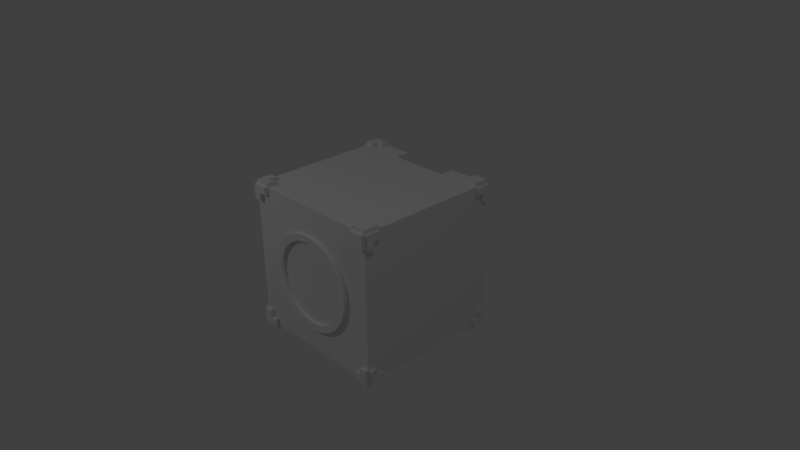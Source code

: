 # Source: caixaGuitarra.blend  (saved by Blender 2.68.0; exported with 4.5.12 LTS)
import bpy
from mathutils import Matrix  # noqa: F401  (used for matrix-valued properties, if any)

bpy.ops.wm.read_factory_settings(use_empty=True)
scene = bpy.context.scene
scene.name = 'Scene'

# ---- collections
col_collection_1 = bpy.data.collections.new('Collection 1'); scene.collection.children.link(col_collection_1)

# ---- materials (node trees are filled in below, after node groups)
mat_caixa = bpy.data.materials.new('caixa')
mat_caixa.alpha_threshold = 0.0
mat_caixa.use_transparent_shadow = False
mat_caixa.preview_render_type = 'CUBE'
mat_caixa.roughness = 0.5
mat_caixa.specular_intensity = 1.0
mat_caixa.line_color = (0.0, 0.0, 0.0, 1.0)

# ---- material node trees

# ---- world
world_world = bpy.data.worlds.new('World'); scene.world = world_world
world_world.color = (0.05088, 0.05088, 0.05088)
world_world.use_sun_shadow = False
world_world.sun_shadow_jitter_overblur = 0.0
world_world.cycles.sampling_method = 'MANUAL'
world_world.cycles.sample_map_resolution = 256

# ---- cameras
cam_camera = bpy.data.cameras.new('Camera')
cam_camera.clip_end = 100.0
cam_camera.lens = 35.0
cam_camera.sensor_width = 32.0
cam_camera.sensor_height = 18.0
cam_camera.ortho_scale = 7.314
cam_camera.dof.focus_distance = 0.0
cam_camera.dof.aperture_fstop = 128.0

# ---- lights
light_point = bpy.data.lights.new('Point', 'POINT')
light_point.transmission_factor = 0.0
light_point.energy = 100.0
light_point.shadow_buffer_clip_start = 0.5
light_point.shadow_soft_size = 0.1
light_point.shadow_maximum_resolution = 0.006
light_point.use_absolute_resolution = True
light_point.cycles.use_multiple_importance_sampling = False
light_lamp = bpy.data.lights.new('Lamp', 'POINT')
light_lamp.transmission_factor = 0.0
light_lamp.cutoff_distance = 30.0
light_lamp.energy = 100.0
light_lamp.shadow_buffer_clip_start = 1.001
light_lamp.shadow_soft_size = 0.1
light_lamp.shadow_maximum_resolution = 0.006
light_lamp.use_absolute_resolution = True
light_lamp.cycles.use_multiple_importance_sampling = False

# ---- meshes
me_cube = bpy.data.meshes.new('Cube')
me_cube.from_pydata([(0.8965, 1.054, 0.9016), (0.9963, 1.054, 0.9016), (-1.004, 1.054, 0.9016), (0.9963, -1.0, -1.0), (-1.004, -1.0, 1.0), (-1.004, 1.0, 1.0), (0.9963, 1.0, 1.0), (0.9963, -1.0, 1.0), (-0.3995, 1.0, 1.0), (-0.3995, 1.0, -1.0), (-0.3995, -1.0, 1.0), (-0.3995, -1.0, -1.0), (0.4142, 1.0, 1.0), (0.4142, -1.0, -1.0), (0.4142, 1.0, -1.0), (0.4142, -1.0, 1.0), (-1.004, 1.0, 0.4015), (-1.004, -1.0, 0.4015), (0.9963, 1.0, 0.4015), (0.9963, -1.0, 0.4015), (-0.3995, 1.0, 0.4015), (-0.3995, -1.0, 0.4015), (0.4142, 1.0, 0.4015), (0.4142, -1.0, 0.4015), (-1.004, 1.0, -0.4081), (0.9963, 1.0, -0.4081), (0.9963, -1.0, -0.4081), (-0.3995, 1.0, -0.4081), (-0.3995, -1.0, -0.4081), (0.4142, 1.0, -0.4081), (0.4142, -1.0, -0.4081), (-1.004, -1.0, -0.4081), (0.008659, -0.9796, 0.6359), (0.008659, -1.053, 0.6364), (0.1348, -0.9796, 0.6235), (0.1348, -1.053, 0.624), (0.256, -0.9796, 0.5867), (0.256, -1.053, 0.5872), (0.3678, -0.9796, 0.527), (0.3678, -1.053, 0.5274), (0.4658, -0.9796, 0.4466), (0.4658, -1.053, 0.447), (0.5461, -0.9796, 0.3486), (0.5461, -1.053, 0.3491), (0.6059, -0.9797, 0.2369), (0.6059, -1.053, 0.2373), (0.6427, -0.9797, 0.1156), (0.6427, -1.053, 0.1161), (0.6551, -0.9797, -0.0105), (0.6551, -1.053, -0.01005), (0.6427, -0.9797, -0.1366), (0.6427, -1.053, -0.1362), (0.6059, -0.9797, -0.2579), (0.6059, -1.053, -0.2574), (0.5461, -0.9797, -0.3696), (0.5461, -1.053, -0.3692), (0.4658, -0.9797, -0.4676), (0.4658, -1.053, -0.4671), (0.3678, -0.9797, -0.548), (0.3678, -1.053, -0.5475), (0.256, -0.9798, -0.6077), (0.256, -1.053, -0.6073), (0.1348, -0.9798, -0.6445), (0.1348, -1.053, -0.6441), (0.008659, -0.9798, -0.6569), (0.008659, -1.053, -0.6565), (-0.1175, -0.9798, -0.6445), (-0.1175, -1.053, -0.6441), (-0.2387, -0.9798, -0.6077), (-0.2387, -1.053, -0.6073), (-0.3505, -0.9797, -0.548), (-0.3505, -1.053, -0.5475), (-0.4484, -0.9797, -0.4676), (-0.4484, -1.053, -0.4671), (-0.5288, -0.9797, -0.3696), (-0.5288, -1.053, -0.3692), (-0.5886, -0.9797, -0.2579), (-0.5886, -1.053, -0.2574), (-0.6253, -0.9797, -0.1366), (-0.6253, -1.053, -0.1362), (-0.6378, -0.9797, -0.0105), (-0.6378, -1.053, -0.01005), (-0.6253, -0.9797, 0.1156), (-0.6253, -1.053, 0.1161), (-0.5886, -0.9797, 0.2369), (-0.5886, -1.053, 0.2373), (-0.5288, -0.9796, 0.3486), (-0.5288, -1.053, 0.3491), (-0.4484, -0.9796, 0.4466), (-0.4484, -1.053, 0.447), (-0.3505, -0.9796, 0.527), (-0.3505, -1.053, 0.5274), (-0.2387, -0.9796, 0.5867), (-0.2387, -1.053, 0.5872), (-0.1175, -0.9796, 0.6235), (-0.1175, -1.053, 0.624), (0.008659, -0.9849, 0.5438), (0.008659, -1.048, 0.5442), (0.1168, -0.9849, 0.5331), (0.1168, -1.048, 0.5335), (0.2208, -0.9849, 0.5016), (0.2208, -1.048, 0.502), (0.3166, -0.9849, 0.4504), (0.3166, -1.048, 0.4508), (0.4006, -0.9849, 0.3814), (0.4006, -1.048, 0.3818), (0.4695, -0.9849, 0.2975), (0.4695, -1.048, 0.2978), (0.5207, -0.9849, 0.2016), (0.5207, -1.048, 0.202), (0.5523, -0.9849, 0.09766), (0.5523, -1.048, 0.09805), (0.5629, -0.9849, -0.01047), (0.5629, -1.048, -0.01008), (0.5523, -0.9849, -0.1186), (0.5523, -1.048, -0.1182), (0.5207, -0.985, -0.2226), (0.5207, -1.048, -0.2222), (0.4695, -0.985, -0.3184), (0.4695, -1.048, -0.318), (0.4006, -0.985, -0.4024), (0.4006, -1.048, -0.402), (0.3166, -0.985, -0.4713), (0.3166, -1.048, -0.4709), (0.2208, -0.985, -0.5225), (0.2208, -1.048, -0.5221), (0.1168, -0.985, -0.5541), (0.1168, -1.048, -0.5537), (0.008659, -0.985, -0.5647), (0.008659, -1.048, -0.5643), (-0.09947, -0.985, -0.5541), (-0.09947, -1.048, -0.5537), (-0.2034, -0.985, -0.5225), (-0.2034, -1.048, -0.5221), (-0.2993, -0.985, -0.4713), (-0.2993, -1.048, -0.4709), (-0.3833, -0.985, -0.4024), (-0.3833, -1.048, -0.402), (-0.4522, -0.985, -0.3184), (-0.4522, -1.048, -0.318), (-0.5034, -0.985, -0.2226), (-0.5034, -1.048, -0.2222), (-0.5349, -0.9849, -0.1186), (-0.5349, -1.048, -0.1182), (-0.5456, -0.9849, -0.01047), (-0.5456, -1.048, -0.01008), (-0.5349, -0.9849, 0.09766), (-0.5349, -1.048, 0.09805), (-0.5034, -0.9849, 0.2016), (-0.5034, -1.048, 0.202), (-0.4522, -0.9849, 0.2975), (-0.4522, -1.048, 0.2978), (-0.3833, -0.9849, 0.3814), (-0.3833, -1.048, 0.3818), (-0.2993, -0.9849, 0.4504), (-0.2993, -1.048, 0.4508), (-0.2034, -0.9849, 0.5016), (-0.2034, -1.048, 0.502), (-0.09947, -0.9849, 0.5331), (-0.09947, -1.048, 0.5335), (0.8965, 1.0, 1.0), (0.8965, -1.0, -1.0), (0.8009, 1.054, 1.0), (0.8965, -1.0, 1.0), (0.8965, 1.0, 0.4015), (0.8965, -1.0, 0.4015), (0.8965, 1.0, -0.4081), (0.8965, -1.0, -0.4081), (0.8009, 1.0, 0.4015), (0.8009, 1.0, -0.4081), (0.8009, 1.0, 1.0), (0.8009, -1.0, -1.0), (0.8965, 1.054, 1.0), (0.8009, -1.0, 1.0), (0.8009, -1.0, 0.4015), (0.8009, -1.0, -0.4081), (-1.004, -1.0, 0.9016), (-1.004, 1.0, 0.9016), (0.9963, 1.0, 0.9016), (0.9963, -1.0, 0.9016), (-0.3995, 1.0, 0.9016), (-0.3995, -1.0, 0.9016), (0.4142, 1.0, 0.9016), (0.4142, -1.0, 0.9016), (0.8965, 1.0, 0.9016), (0.8965, -1.0, 0.9016), (0.8009, -1.0, 0.9016), (0.8009, 1.0, 0.9016), (0.8965, 1.0, 0.7991), (0.8965, -1.0, 0.7991), (0.8009, -1.0, 0.7991), (0.8009, 1.0, 0.7991), (-1.004, -1.0, 0.7991), (-1.004, 1.0, 0.7991), (0.9963, 1.0, 0.7991), (0.9963, -1.0, 0.7991), (-0.3995, 1.0, 0.7991), (-0.3995, -1.0, 0.7991), (0.4142, 1.0, 0.7991), (0.4142, -1.0, 0.7991), (-1.004, 1.0, -0.9), (0.9963, 1.0, -0.9), (0.9963, -1.0, -0.9), (-0.3995, 1.0, -0.9), (-0.3995, -1.0, -0.9), (0.4142, 1.0, -0.9), (0.4142, -1.0, -0.9), (-1.004, -1.0, -0.9), (0.8965, 1.0, -0.9), (0.8965, -1.0, -0.9), (0.8009, -1.0, -0.9), (0.8009, 1.0, -0.9), (-1.004, 1.0, -0.7999), (0.9963, 1.0, -0.7999), (0.9963, -1.0, -0.7999), (-0.3995, 1.0, -0.7999), (-0.3995, -1.0, -0.7999), (0.4142, 1.0, -0.7999), (0.4142, -1.0, -0.7999), (-1.004, -1.0, -0.7999), (0.8965, 1.0, -0.7999), (0.8965, -1.0, -0.7999), (0.8009, -1.0, -0.7999), (0.8009, 1.0, -0.7999), (-0.9021, 1.0, -1.0), (-0.9021, -1.0, 1.0), (-0.9021, 1.0, 1.0), (0.9963, 1.054, 1.0), (-0.9021, -1.0, 0.4015), (-0.9021, 1.0, 0.4015), (-0.9021, -1.0, -0.4081), (-0.9021, 1.0, -0.4081), (-0.9021, -1.0, 0.9016), (-0.9021, 1.0, 0.9016), (-0.9021, -1.0, 0.7991), (-0.9021, 1.0, 0.7991), (-0.9021, -1.0, -0.9), (-0.9021, 1.0, -0.9), (-0.9021, -1.0, -0.7999), (-0.9021, 1.0, -0.7999), (-0.7994, -1.0, 0.4015), (-0.7994, -1.0, -0.4081), (-0.7994, -1.0, 0.9016), (-0.7994, -1.0, 0.7991), (-0.7994, -1.0, -0.9), (-0.7994, -1.0, -0.7999), (-1.004, 1.054, 1.0), (-0.7994, -1.0, 1.0), (-0.7994, 1.0, 1.0), (1.048, 0.9012, -1.0), (-0.7994, 1.0, 0.4015), (-0.7994, 1.0, -0.4081), (-0.7994, 1.0, 0.9016), (-0.7994, 1.0, 0.7991), (-0.7994, 1.0, -0.9), (-0.7994, 1.0, -0.7999), (-1.004, -0.8985, 1.0), (-1.004, -0.8985, -1.0), (0.9963, -0.8985, 1.0), (0.9963, -0.8985, -1.0), (-0.3995, -0.8985, -1.0), (-0.3995, -0.8985, 1.0), (0.4142, -0.8985, -1.0), (0.4142, -0.8985, 1.0), (-1.004, -0.8985, 0.4015), (0.9963, -0.8985, 0.4015), (-1.004, -0.8985, -0.4081), (0.9963, -0.8985, -0.4081), (0.8965, -0.8985, -1.0), (0.8965, -0.8985, 1.0), (0.8009, -0.8985, 1.0), (0.8009, -0.8985, -1.0), (-1.004, -0.8985, 0.9016), (0.9963, -0.8985, 0.9016), (-1.004, -0.8985, 0.7991), (0.9963, -0.8985, 0.7991), (-1.004, -0.8985, -0.9), (0.9963, -0.8985, -0.9), (-1.004, -0.8985, -0.7999), (0.9963, -0.8985, -0.7999), (-0.9021, -0.8985, 1.0), (1.048, 1.0, -1.0), (-0.7994, -0.8985, -1.0), (-0.7994, -0.8985, 1.0), (-1.004, -0.7983, 1.0), (0.9963, -0.7983, -1.0), (0.9963, -0.7983, 0.4015), (0.9963, -0.7983, -0.4081), (0.9963, -0.7983, 0.9016), (0.9963, -0.7983, 0.7991), (0.9963, -0.7983, -0.9), (0.9963, -0.7983, -0.7999), (-1.004, -0.7983, -1.0), (0.9963, -0.7983, 1.0), (-0.3995, -0.7983, -1.0), (-0.3995, -0.7983, 1.0), (0.4142, -0.7983, -1.0), (0.4142, -0.7983, 1.0), (-1.004, -0.7983, 0.4015), (-1.004, -0.7983, -0.4081), (0.8965, -0.7983, -1.0), (0.8965, -0.7983, 1.0), (0.8009, -0.7983, 1.0), (0.8009, -0.7983, -1.0), (-1.004, -0.7983, 0.9016), (-1.004, -0.7983, 0.7991), (-1.004, -0.7983, -0.9), (-1.004, -0.7983, -0.7999), (-0.9021, -0.7983, 1.0), (1.048, 0.7997, 1.0), (-0.7994, -0.7983, -1.0), (-0.7994, -0.7983, 1.0), (-1.004, 0.9012, 1.0), (1.048, 0.7997, -0.9), (0.9963, 0.9012, 0.4015), (0.9963, 0.9012, -0.4081), (0.9963, 0.9012, 0.9016), (0.9963, 0.9012, 0.7991), (0.9963, 0.9012, -0.9), (0.9963, 0.9012, -0.7999), (-1.004, 0.9012, -1.0), (0.9963, 0.9012, 1.0), (-0.3995, 0.9012, -1.0), (-0.3995, 0.9012, 1.0), (0.4142, 0.9012, -1.0), (0.4142, 0.9012, 1.0), (-1.004, 0.9012, 0.4015), (-1.004, 0.9012, -0.4081), (1.048, 0.7997, 0.9016), (0.8965, 0.9012, 1.0), (0.8009, 0.9012, 1.0), (0.8009, 0.9012, -1.0), (-1.004, 0.9012, 0.9016), (-1.004, 0.9012, 0.7991), (-1.004, 0.9012, -0.9), (-1.004, 0.9012, -0.7999), (-0.9021, 0.9012, 1.0), (-0.9021, 0.9012, -1.0), (1.048, 0.7997, -1.0), (-0.7994, 0.9012, 1.0), (-1.004, 0.7997, 1.0), (0.9963, 0.7997, -1.0), (0.9963, 0.7997, 0.4015), (0.9963, 0.7997, -0.4081), (0.9963, 0.7997, 0.9016), (0.9963, 0.7997, 0.7991), (0.9963, 0.7997, -0.9), (0.9963, 0.7997, -0.7999), (1.048, 0.9012, 1.0), (0.9963, 0.7997, 1.0), (-0.3995, 0.7997, -1.0), (-0.3995, 0.7997, 1.0), (0.4142, 0.7997, -1.0), (0.4142, 0.7997, 1.0), (-1.004, 0.7997, 0.4015), (-1.004, 0.7997, -0.4081), (1.048, 0.9012, -0.7999), (0.8965, 0.7997, 1.0), (0.8009, 0.7997, 1.0), (0.8009, 0.7997, -1.0), (-1.004, 0.7997, 0.9016), (-1.004, 0.7997, 0.7991), (-1.004, 0.7997, -0.9), (-1.004, 0.7997, -0.7999), (-0.9021, 0.7997, 1.0), (1.048, 0.9012, -0.9), (-0.7994, 0.7997, -1.0), (-0.7994, 0.7997, 1.0), (0.9963, -1.05, -1.0), (0.8965, -1.05, -1.0), (0.8009, -1.05, -1.0), (0.9963, -1.05, -0.9), (0.8965, -1.05, -0.9), (0.8009, -1.05, -0.9), (0.9963, -1.05, -0.7999), (0.8965, -1.05, -0.7999), (1.047, -1.0, -1.0), (1.047, -1.0, -0.9), (1.047, -1.0, -0.7999), (1.047, -0.8985, -1.0), (1.047, -0.8985, -0.9), (1.047, -0.8985, -0.7999), (1.047, -0.7983, -1.0), (1.047, -0.7983, -0.9), (0.9963, -1.0, -1.051), (0.8965, -1.0, -1.051), (0.8009, -1.0, -1.051), (0.9963, -0.8985, -1.051), (0.8965, -0.8985, -1.051), (0.8009, -0.8985, -1.051), (0.9963, -0.7983, -1.051), (0.8965, -0.7983, -1.051), (1.048, -1.0, 1.0), (1.048, -1.0, 0.9016), (1.048, -1.0, 0.7991), (1.048, -0.8985, 1.0), (1.048, -0.8985, 0.9016), (1.048, -0.8985, 0.7991), (1.048, -0.7983, 0.9016), (1.048, -0.7983, 1.0), (0.9963, -1.0, 1.05), (0.8965, -1.0, 1.05), (0.8009, -1.0, 1.05), (0.9963, -0.8985, 1.05), (0.8965, -0.8985, 1.05), (0.8009, -0.8985, 1.05), (0.9963, -0.7983, 1.05), (0.8965, -0.7983, 1.05), (0.9963, -1.049, 1.0), (0.8965, -1.049, 1.0), (0.8009, -1.049, 1.0), (0.9963, -1.049, 0.9016), (0.8965, -1.049, 0.9016), (0.8009, -1.049, 0.9016), (0.8965, -1.049, 0.7991), (0.9963, -1.049, 0.7991), (-1.004, -1.0, 1.048), (-1.004, 1.0, 1.048), (0.9963, 1.0, 1.048), (0.8965, 1.0, 1.048), (0.8009, 1.0, 1.048), (-0.9021, -1.0, 1.048), (-0.9021, 1.0, 1.048), (-0.7994, -1.0, 1.048), (-0.7994, 1.0, 1.048), (-1.004, -0.8985, 1.048), (-0.9021, -0.8985, 1.048), (-0.7994, -0.8985, 1.048), (-1.004, -0.7983, 1.048), (-0.9021, -0.7983, 1.048), (-1.004, 0.9012, 1.048), (0.9963, 0.9012, 1.048), (0.8965, 0.9012, 1.048), (0.8009, 0.9012, 1.048), (-0.9021, 0.9012, 1.048), (-0.7994, 0.9012, 1.048), (-1.004, 0.7997, 1.048), (0.9963, 0.7997, 1.048), (0.8965, 0.7997, 1.048), (-0.9021, 0.7997, 1.048), (-1.004, -1.05, -1.0), (-1.004, -1.05, 1.0), (-1.004, -1.05, 0.9016), (-1.004, -1.05, 0.7991), (-1.004, -1.05, -0.9), (-1.004, -1.05, -0.7999), (-0.9021, -1.05, 1.0), (-0.9021, -1.05, -1.0), (-0.9021, -1.05, 0.9016), (-0.9021, -1.05, 0.7991), (-0.9021, -1.05, -0.9), (-0.9021, -1.05, -0.7999), (-0.7994, -1.05, 0.9016), (-0.7994, -1.05, -0.9), (-0.7994, -1.05, 1.0), (-0.7994, -1.05, -1.0), (-1.051, -1.0, -1.0), (-1.051, 1.0, -1.0), (-1.051, -1.0, 1.0), (-1.051, 1.0, 1.0), (-1.051, -1.0, 0.9016), (-1.051, 1.0, 0.9016), (-1.051, -1.0, 0.7991), (-1.051, 1.0, 0.7991), (-1.051, 1.0, -0.9), (-1.051, -1.0, -0.9), (-1.051, 1.0, -0.7999), (-1.051, -1.0, -0.7999), (-1.051, -0.8985, 1.0), (-1.051, -0.8985, -1.0), (-1.051, -0.8985, 0.9016), (-1.051, -0.8985, 0.7991), (-1.051, -0.8985, -0.9), (-1.051, -0.8985, -0.7999), (-1.051, -0.7983, 1.0), (-1.051, -0.7983, -1.0), (-1.051, -0.7983, 0.9016), (-1.051, -0.7983, -0.9), (-1.051, 0.9012, 1.0), (-1.051, 0.9012, -1.0), (-1.051, 0.9012, 0.9016), (-1.051, 0.9012, 0.7991), (-1.051, 0.9012, -0.9), (-1.051, 0.9012, -0.7999), (-1.051, 0.7997, 1.0), (-1.051, 0.7997, -1.0), (-1.051, 0.7997, 0.9016), (-1.051, 0.7997, -0.9), (-1.004, -1.0, -1.0), (-1.004, 1.0, -1.0), (0.9963, 1.0, -1.0), (0.8965, 1.0, -1.0), (0.8009, 1.0, -1.0), (1.048, 0.9012, 0.7991), (-0.9021, -1.0, -1.0), (-0.7994, 1.0, -1.0), (-0.7994, -1.0, -1.0), (1.048, 0.9012, 0.9016), (-0.9021, -0.8985, -1.0), (-0.3995, 0.8014, 0.7989), (1.048, 1.0, -0.7999), (-0.9021, -0.7983, -1.0), (0.9963, 0.9012, -1.0), (1.048, 1.0, -0.9), (0.8965, 0.9012, -1.0), (1.048, 1.0, 0.7991), (1.048, 1.0, 0.9016), (-0.7994, 0.9012, -1.0), (1.048, 1.0, 1.0), (-1.004, 0.7997, -1.0), (0.8965, 0.7997, -1.0), (-0.9021, 0.7997, -1.0), (-1.004, -1.0, -1.051), (-1.004, 1.0, -1.051), (0.9963, 1.0, -1.051), (0.8965, 1.0, -1.051), (0.8009, 1.0, -1.051), (-0.9021, 1.0, -1.051), (-0.9021, -1.0, -1.051), (-0.7994, 1.0, -1.051), (-0.7994, -1.0, -1.051), (-1.004, -0.8985, -1.051), (-0.9021, -0.8985, -1.051), (-0.7994, -0.8985, -1.051), (-1.004, -0.7983, -1.051), (-0.9021, -0.7983, -1.051), (0.9963, 0.9012, -1.051), (-1.004, 0.9012, -1.051), (0.8965, 0.9012, -1.051), (0.8009, 0.9012, -1.051), (-0.9021, 0.9012, -1.051), (-0.7994, 0.9012, -1.051), (0.9963, 0.7997, -1.051), (-1.004, 0.7997, -1.051), (0.8965, 0.7997, -1.051), (-0.9021, 0.7997, -1.051), (0.8009, 1.054, 0.9016), (0.8965, 1.054, 0.7991), (-1.004, 1.054, 0.7991), (0.9963, 1.054, 0.7991), (-1.004, 1.054, -0.9), (0.9963, 1.054, -0.9), (0.8965, 1.054, -0.9), (0.8009, 1.054, -0.9), (-1.004, 1.054, -0.7999), (0.9963, 1.054, -0.7999), (0.8965, 1.054, -0.7999), (-0.9021, 1.054, -1.0), (-0.9021, 1.054, 1.0), (-0.9021, 1.054, 0.9016), (-0.9021, 1.054, 0.7991), (-0.9021, 1.054, -0.9), (-0.9021, 1.054, -0.7999), (-0.7994, 1.054, 1.0), (-0.7994, 1.054, 0.9016), (-0.7994, 1.054, -0.9), (-1.004, 1.054, -1.0), (0.9963, 1.054, -1.0), (0.8965, 1.054, -1.0), (0.8009, 1.054, -1.0), (-0.7994, 1.054, -1.0), (0.4142, 0.8014, 0.7989)], [], [(333, 332, 480, 481), (285, 290, 383, 382), (244, 236, 450, 453), (284, 256, 425, 428), (206, 204, 11, 13), (182, 198, 561, 353, 325, 12), (203, 205, 14, 9), (322, 9, 14, 324), (210, 206, 13, 171), (330, 170, 12, 325), (333, 193, 16, 326), (188, 194, 18, 164), (275, 195, 19, 265), (234, 192, 17, 228), (253, 196, 20, 250), (199, 197, 21, 23), (196, 198, 22, 20), (190, 199, 23, 174), (326, 16, 24, 327), (164, 18, 25, 166), (265, 19, 26, 267), (228, 17, 31, 230), (250, 20, 27, 251), (20, 22, 29, 27), (174, 23, 30, 175), (21, 28, 30, 23), (32, 34, 35, 33), (34, 36, 37, 35), (36, 38, 39, 37), (38, 40, 41, 39), (40, 42, 43, 41), (42, 44, 45, 43), (44, 46, 47, 45), (46, 48, 49, 47), (48, 50, 51, 49), (50, 52, 53, 51), (52, 54, 55, 53), (54, 56, 57, 55), (56, 58, 59, 57), (58, 60, 61, 59), (60, 62, 63, 61), (62, 64, 65, 63), (64, 66, 67, 65), (66, 68, 69, 67), (68, 70, 71, 69), (70, 72, 73, 71), (72, 74, 75, 73), (74, 76, 77, 75), (76, 78, 79, 77), (78, 80, 81, 79), (80, 82, 83, 81), (82, 84, 85, 83), (84, 86, 87, 85), (86, 88, 89, 87), (88, 90, 91, 89), (90, 92, 93, 91), (94, 32, 33, 95), (92, 94, 95, 93), (96, 97, 99, 98), (98, 99, 101, 100), (100, 101, 103, 102), (102, 103, 105, 104), (104, 105, 107, 106), (106, 107, 109, 108), (108, 109, 111, 110), (110, 111, 113, 112), (112, 113, 115, 114), (114, 115, 117, 116), (116, 117, 119, 118), (118, 119, 121, 120), (120, 121, 123, 122), (122, 123, 125, 124), (124, 125, 127, 126), (126, 127, 129, 128), (128, 129, 131, 130), (130, 131, 133, 132), (132, 133, 135, 134), (134, 135, 137, 136), (136, 137, 139, 138), (138, 139, 141, 140), (140, 141, 143, 142), (142, 143, 145, 144), (144, 145, 147, 146), (146, 147, 149, 148), (148, 149, 151, 150), (150, 151, 153, 152), (152, 153, 155, 154), (154, 155, 157, 156), (158, 159, 97, 96), (156, 157, 159, 158), (91, 93, 157, 155), (79, 81, 145, 143), (67, 69, 133, 131), (55, 57, 121, 119), (43, 45, 109, 107), (32, 94, 158, 96), (84, 82, 146, 148), (72, 70, 134, 136), (60, 58, 122, 124), (48, 46, 110, 112), (36, 34, 98, 100), (89, 91, 155, 153), (77, 79, 143, 141), (65, 67, 131, 129), (53, 55, 119, 117), (41, 43, 107, 105), (94, 92, 156, 158), (82, 80, 144, 146), (70, 68, 132, 134), (58, 56, 120, 122), (46, 44, 108, 110), (33, 35, 99, 97), (87, 89, 153, 151), (75, 77, 141, 139), (63, 65, 129, 127), (51, 53, 117, 115), (39, 41, 105, 103), (92, 90, 154, 156), (80, 78, 142, 144), (68, 66, 130, 132), (56, 54, 118, 120), (44, 42, 106, 108), (85, 87, 151, 149), (73, 75, 139, 137), (61, 63, 127, 125), (49, 51, 115, 113), (37, 39, 103, 101), (90, 88, 152, 154), (78, 76, 140, 142), (66, 64, 128, 130), (54, 52, 116, 118), (42, 40, 104, 106), (34, 32, 96, 98), (95, 33, 97, 159), (83, 85, 149, 147), (71, 73, 137, 135), (59, 61, 125, 123), (47, 49, 113, 111), (35, 37, 101, 99), (88, 86, 150, 152), (76, 74, 138, 140), (64, 62, 126, 128), (52, 50, 114, 116), (40, 38, 102, 104), (93, 95, 159, 157), (81, 83, 147, 145), (69, 71, 135, 133), (57, 59, 123, 121), (45, 47, 111, 109), (86, 84, 148, 150), (74, 72, 136, 138), (62, 60, 124, 126), (50, 48, 112, 114), (38, 36, 100, 102), (3, 202, 371, 368), (340, 364, 439, 436), (191, 188, 164, 168), (195, 189, 165, 19), (168, 164, 166, 169), (19, 165, 167, 26), (171, 161, 369, 370), (226, 5, 417, 422), (189, 190, 174, 165), (165, 174, 175, 167), (198, 191, 168, 22), (22, 168, 169, 29), (256, 284, 474, 468), (5, 226, 548, 246), (275, 273, 396, 397), (242, 247, 454, 452), (248, 8, 180, 252), (15, 10, 181, 183), (499, 196, 180, 8, 323, 351), (173, 15, 183, 186), (201, 490, 557, 541), (195, 179, 411, 415), (189, 195, 415, 414), (12, 170, 187, 182), (5, 177, 461, 459), (235, 193, 538, 550), (179, 195, 394, 393), (252, 180, 196, 253), (183, 181, 197, 199), (561, 198, 196, 499), (186, 183, 199, 190), (187, 184, 188, 191), (185, 189, 414, 412), (185, 186, 190, 189), (182, 187, 191, 198), (362, 334, 482, 487), (492, 211, 543, 559), (202, 3, 376, 377), (255, 215, 203, 254), (218, 216, 204, 206), (215, 217, 205, 203), (222, 218, 206, 210), (223, 220, 208, 211), (214, 221, 375, 374), (221, 222, 210, 209), (217, 223, 211, 205), (327, 24, 212, 335), (166, 25, 213, 220), (267, 26, 214, 279), (230, 31, 219, 238), (251, 27, 215, 255), (30, 28, 216, 218), (27, 29, 217, 215), (175, 30, 218, 222), (169, 166, 220, 223), (26, 167, 221, 214), (167, 175, 222, 221), (29, 169, 223, 217), (192, 234, 449, 443), (170, 330, 433, 420), (243, 234, 228, 240), (193, 235, 229, 16), (240, 228, 230, 241), (16, 229, 231, 24), (225, 4, 441, 446), (248, 252, 554, 553), (242, 232, 234, 243), (254, 495, 560, 555), (245, 238, 236, 244), (188, 184, 0, 537), (241, 230, 238, 245), (24, 231, 239, 212), (235, 253, 250, 229), (229, 250, 251, 231), (490, 491, 558, 557), (233, 252, 253, 235), (239, 255, 254, 237), (231, 251, 255, 239), (323, 8, 248, 339), (197, 243, 240, 21), (21, 240, 241, 28), (10, 247, 242, 181), (181, 242, 243, 197), (216, 245, 244, 204), (28, 241, 245, 216), (290, 277, 380, 383), (171, 271, 389, 386), (308, 284, 428, 429), (15, 263, 261, 10), (11, 260, 262, 13), (173, 270, 263, 15), (192, 274, 264, 17), (289, 275, 265, 286), (17, 264, 266, 31), (286, 265, 267, 287), (161, 171, 386, 385), (270, 173, 402, 405), (258, 293, 406, 403), (13, 262, 271, 171), (284, 304, 476, 474), (293, 258, 395, 399), (304, 272, 470, 476), (288, 273, 275, 289), (291, 279, 277, 290), (31, 266, 278, 219), (287, 267, 279, 291), (247, 283, 427, 423), (10, 261, 283, 247), (340, 312, 478, 484), (268, 300, 391, 388), (312, 340, 436, 430), (282, 310, 294, 260), (263, 297, 295, 261), (260, 294, 296, 262), (270, 302, 297, 263), (274, 305, 298, 264), (264, 298, 299, 266), (271, 303, 300, 268), (269, 270, 405, 404), (269, 301, 302, 270), (262, 296, 303, 271), (177, 193, 463, 461), (272, 304, 305, 274), (278, 307, 306, 276), (266, 299, 307, 278), (283, 311, 308, 280), (220, 213, 545, 546), (261, 295, 311, 283), (346, 290, 285, 341), (345, 289, 286, 342), (342, 286, 287, 343), (349, 293, 288, 344), (344, 288, 289, 345), (347, 291, 290, 346), (343, 287, 291, 347), (193, 333, 481, 463), (226, 248, 553, 548), (280, 308, 429, 426), (489, 200, 540, 556), (351, 353, 561, 499), (350, 322, 324, 352), (358, 330, 325, 353), (361, 333, 326, 354), (354, 326, 327, 355), (6, 178, 1, 227), (336, 339, 435, 434), (357, 329, 330, 358), (352, 324, 331, 359), (332, 360, 486, 480), (360, 332, 333, 361), (363, 335, 334, 362), (355, 327, 335, 363), (367, 339, 336, 364), (170, 160, 172, 162), (160, 6, 227, 172), (351, 323, 339, 367), (239, 237, 551, 552), (194, 317, 314, 18), (18, 314, 315, 25), (502, 490, 281, 249), (178, 6, 508, 506), (6, 321, 348, 508), (25, 315, 319, 213), (211, 208, 542, 543), (317, 345, 342, 314), (314, 342, 343, 315), (349, 344, 328, 309), (316, 344, 345, 317), (319, 347, 346, 318), (315, 343, 347, 319), (194, 188, 537, 539), (213, 201, 541, 545), (308, 364, 340, 284), (310, 366, 350, 294), (297, 353, 351, 295), (294, 350, 352, 296), (302, 358, 353, 297), (305, 361, 354, 298), (298, 354, 355, 299), (252, 233, 549, 554), (293, 349, 357, 301), (301, 357, 358, 302), (296, 352, 359, 303), (284, 340, 360, 304), (304, 360, 361, 305), (307, 363, 362, 306), (299, 355, 363, 307), (311, 367, 364, 308), (187, 170, 162, 536), (212, 239, 552, 544), (295, 351, 367, 311), (371, 372, 369, 368), (372, 373, 370, 369), (374, 375, 372, 371), (161, 3, 368, 369), (221, 209, 372, 375), (202, 214, 374, 371), (210, 171, 370, 373), (209, 210, 373, 372), (380, 377, 376, 379), (381, 378, 377, 380), (383, 380, 379, 382), (3, 259, 379, 376), (259, 285, 382, 379), (279, 214, 378, 381), (214, 202, 377, 378), (277, 279, 381, 380), (385, 388, 387, 384), (386, 389, 388, 385), (388, 391, 390, 387), (300, 285, 390, 391), (259, 3, 384, 387), (3, 161, 385, 384), (285, 259, 387, 390), (271, 268, 388, 389), (395, 392, 393, 396), (396, 393, 394, 397), (399, 395, 396, 398), (288, 293, 399, 398), (7, 179, 393, 392), (258, 7, 392, 395), (273, 288, 398, 396), (195, 275, 397, 394), (400, 403, 404, 401), (401, 404, 405, 402), (403, 406, 407, 404), (173, 163, 401, 402), (163, 7, 400, 401), (293, 301, 407, 406), (7, 258, 403, 400), (301, 269, 404, 407), (408, 409, 412, 411), (409, 410, 413, 412), (411, 412, 414, 415), (173, 186, 413, 410), (163, 173, 410, 409), (7, 163, 409, 408), (179, 7, 408, 411), (186, 185, 412, 413), (434, 422, 417, 430), (431, 418, 419, 432), (432, 419, 420, 433), (435, 424, 422, 434), (421, 426, 425, 416), (423, 427, 426, 421), (426, 429, 428, 425), (439, 434, 430, 436), (437, 431, 432, 438), (329, 357, 438, 432), (256, 4, 416, 425), (283, 280, 426, 427), (225, 247, 423, 421), (6, 160, 419, 418), (160, 170, 420, 419), (339, 248, 424, 435), (364, 336, 434, 439), (330, 329, 432, 433), (357, 349, 437, 438), (349, 321, 431, 437), (248, 226, 422, 424), (4, 225, 421, 416), (321, 6, 418, 431), (5, 312, 430, 417), (450, 444, 440, 447), (446, 441, 442, 448), (448, 442, 443, 449), (451, 445, 444, 450), (453, 450, 447, 455), (454, 446, 448, 452), (176, 192, 443, 442), (491, 492, 559, 558), (234, 232, 448, 449), (219, 207, 444, 445), (238, 219, 445, 451), (247, 225, 446, 454), (200, 212, 544, 540), (4, 176, 442, 441), (232, 242, 452, 448), (236, 238, 451, 450), (482, 464, 457, 479), (478, 459, 461, 480), (480, 461, 463, 481), (483, 466, 464, 482), (465, 472, 469, 456), (458, 468, 470, 460), (460, 470, 471, 462), (467, 473, 472, 465), (472, 477, 475, 469), (468, 474, 476, 470), (487, 482, 479, 485), (484, 478, 480, 486), (360, 340, 484, 486), (212, 200, 464, 466), (272, 274, 471, 470), (274, 192, 462, 471), (4, 256, 468, 458), (176, 4, 458, 460), (224, 489, 556, 547), (334, 335, 483, 482), (276, 306, 477, 472), (177, 5, 246, 2), (184, 187, 536, 0), (219, 278, 473, 467), (335, 212, 466, 483), (207, 219, 467, 465), (306, 292, 475, 477), (278, 276, 472, 473), (233, 235, 550, 549), (192, 176, 460, 462), (292, 257, 469, 475), (312, 5, 459, 478), (495, 507, 531, 519), (178, 194, 539, 1), (551, 555, 560, 547), (511, 509, 533, 535), (491, 490, 514, 515), (496, 494, 518, 520), (501, 498, 522, 525), (540, 551, 547, 556), (543, 542, 558, 559), (542, 541, 557, 558), (548, 553, 554, 549), (544, 552, 551, 540), (2, 549, 550, 538), (246, 548, 549, 2), (546, 545, 541, 542), (0, 1, 539, 537), (162, 172, 0, 536), (172, 227, 1, 0), (213, 319, 356, 500), (319, 318, 365, 356), (194, 178, 506, 505), (201, 213, 500, 503), (344, 316, 497, 328), (528, 515, 514, 526), (529, 516, 515, 528), (527, 513, 517, 530), (530, 517, 519, 531), (512, 521, 522, 518), (518, 522, 523, 520), (521, 524, 525, 522), (534, 528, 526, 532), (533, 527, 530, 535), (341, 502, 249, 338), (494, 488, 512, 518), (490, 201, 503, 281), (346, 341, 338, 313), (492, 491, 515, 516), (316, 317, 493, 497), (510, 504, 528, 534), (321, 349, 309, 348), (365, 313, 338, 249), (503, 365, 249, 281), (348, 309, 328, 497), (500, 356, 365, 503), (506, 497, 493, 505), (508, 348, 497, 506), (490, 502, 526, 514), (193, 177, 2, 538), (254, 203, 9, 495), (507, 495, 9, 322), (237, 254, 555, 551), (205, 211, 492, 14), (324, 14, 492, 331), (207, 488, 440, 444), (494, 496, 455, 447), (208, 220, 546, 542), (495, 224, 547, 560), (204, 244, 496, 11), (257, 488, 456, 469), (496, 282, 260, 11), (200, 489, 457, 464), (498, 501, 310, 282), (366, 507, 322, 350), (359, 331, 504, 510), (511, 337, 507, 366), (317, 194, 505, 493), (318, 346, 313, 365), (306, 362, 509, 292), (300, 510, 341, 285), (303, 359, 510, 300), (292, 509, 511, 501), (501, 511, 366, 310), (496, 244, 453, 455), (488, 494, 447, 440), (488, 207, 465, 456), (320, 509, 485, 479), (489, 320, 479, 457), (509, 362, 487, 485), (292, 501, 525, 524), (502, 341, 532, 526), (507, 337, 530, 531), (341, 510, 534, 532), (282, 496, 520, 523), (509, 320, 527, 533), (320, 489, 513, 527), (488, 257, 521, 512), (504, 331, 529, 528), (498, 282, 523, 522), (489, 224, 517, 513), (337, 511, 535, 530), (257, 292, 524, 521), (331, 492, 516, 529), (224, 495, 519, 517)])
_uv = me_cube.uv_layers.new(name='UVMap')
_uv.uv.foreach_set('vector', [0.07043, 0.2306, 0.07177, 0.2397, 0.06865, 0.2417, 0.06713, 0.2349, 0.3347, 0.7741, 0.3308, 0.7613, 0.3372, 0.7639, 0.3382, 0.7695, 0.5277, 0.3128, 0.5249, 0.3034, 0.5278, 0.3005, 0.5304, 0.3075, 0.2947, 0.2873, 0.3047, 0.2889, 0.3042, 0.2926, 0.2982, 0.2915, 0.5305, 0.4464, 0.5291, 0.3579, 0.5395, 0.3578, 0.5406, 0.4462, 0.01095, 0.4852, 9.008e-05, 0.4759, 0.01504, 0.4558, 0.04352, 0.4721, 0.03168, 0.4841, 0.02049, 0.4941, 0.7825, 0.3576, 0.7837, 0.446, 0.7733, 0.4461, 0.7723, 0.3577, 0.7623, 0.358, 0.7723, 0.3577, 0.7733, 0.4461, 0.7631, 0.4462, 0.5305, 0.4931, 0.5305, 0.4464, 0.5406, 0.4462, 0.5413, 0.4932, 0.05729, 0.5344, 0.04663, 0.5398, 0.02049, 0.4941, 0.03168, 0.4841, 0.07043, 0.2306, 0.05861, 0.2298, 0.0656, 0.1783, 0.07813, 0.1801, 0.9747, 0.5009, 0.9754, 0.5121, 0.9294, 0.5117, 0.9294, 0.5005, 0.3106, 0.542, 0.3227, 0.5385, 0.3326, 0.591, 0.3196, 0.5933, 0.3365, 0.3001, 0.3354, 0.2886, 0.3822, 0.2892, 0.3821, 0.3008, 0.9739, 0.3088, 0.9756, 0.3543, 0.9297, 0.3547, 0.9287, 0.3087, 0.3363, 0.4496, 0.3343, 0.3595, 0.3813, 0.3585, 0.3828, 0.4495, 0.9756, 0.3543, 0.9757, 0.4471, 0.93, 0.4468, 0.9297, 0.3547, 0.3388, 0.4949, 0.3363, 0.4496, 0.3828, 0.4495, 0.3843, 0.4944, 0.07813, 0.1801, 0.0656, 0.1783, 0.08112, 0.07745, 0.09273, 0.07925, 0.9294, 0.5005, 0.9294, 0.5117, 0.8405, 0.5116, 0.8404, 0.5013, 0.3196, 0.5933, 0.3326, 0.591, 0.3486, 0.6937, 0.3365, 0.6955, 0.3821, 0.3008, 0.3822, 0.2892, 0.472, 0.2895, 0.4721, 0.3001, 0.9287, 0.3087, 0.9297, 0.3547, 0.8386, 0.356, 0.8388, 0.3094, 0.9297, 0.3547, 0.93, 0.4468, 0.8397, 0.4464, 0.8386, 0.356, 0.3843, 0.4944, 0.3828, 0.4495, 0.4743, 0.448, 0.4743, 0.4931, 0.3813, 0.3585, 0.4729, 0.3578, 0.4743, 0.448, 0.3828, 0.4495, 0.0, 0.0, 1.0, 0.0, 1.0, 1.0, 0.0, 1.0, 0.0, 0.0, 1.0, 0.0, 1.0, 1.0, 0.0, 1.0, 0.0, 0.0, 1.0, 0.0, 1.0, 1.0, 0.0, 1.0, 0.0, 0.0, 1.0, 0.0, 1.0, 1.0, 0.0, 1.0, 0.0, 0.0, 1.0, 0.0, 1.0, 1.0, 0.0, 1.0, 0.0, 0.0, 1.0, 0.0, 1.0, 1.0, 0.0, 1.0, 0.0, 0.0, 1.0, 0.0, 1.0, 1.0, 0.0, 1.0, 0.0, 0.0, 1.0, 0.0, 1.0, 1.0, 0.0, 1.0, 0.0, 0.0, 1.0, 0.0, 1.0, 1.0, 0.0, 1.0, 0.0, 0.0, 1.0, 0.0, 1.0, 1.0, 0.0, 1.0, 0.0, 0.0, 1.0, 0.0, 1.0, 1.0, 0.0, 1.0, 0.0, 0.0, 1.0, 0.0, 1.0, 1.0, 0.0, 1.0, 0.0, 0.0, 1.0, 0.0, 1.0, 1.0, 0.0, 1.0, 0.0, 0.0, 1.0, 0.0, 1.0, 1.0, 0.0, 1.0, 0.0, 0.0, 1.0, 0.0, 1.0, 1.0, 0.0, 1.0, 0.0, 0.0, 1.0, 0.0, 1.0, 1.0, 0.0, 1.0, 0.0, 0.0, 1.0, 0.0, 1.0, 1.0, 0.0, 1.0, 0.0, 0.0, 1.0, 0.0, 1.0, 1.0, 0.0, 1.0, 0.0, 0.0, 1.0, 0.0, 1.0, 1.0, 0.0, 1.0, 0.0, 0.0, 1.0, 0.0, 1.0, 1.0, 0.0, 1.0, 0.0, 0.0, 1.0, 0.0, 1.0, 1.0, 0.0, 1.0, 0.0, 0.0, 1.0, 0.0, 1.0, 1.0, 0.0, 1.0, 0.0, 0.0, 1.0, 0.0, 1.0, 1.0, 0.0, 1.0, 0.0, 0.0, 1.0, 0.0, 1.0, 1.0, 0.0, 1.0, 0.0, 0.0, 1.0, 0.0, 1.0, 1.0, 0.0, 1.0, 0.0, 0.0, 1.0, 0.0, 1.0, 1.0, 0.0, 1.0, 0.0, 0.0, 1.0, 0.0, 1.0, 1.0, 0.0, 1.0, 0.0, 0.0, 1.0, 0.0, 1.0, 1.0, 0.0, 1.0, 0.0, 0.0, 1.0, 0.0, 1.0, 1.0, 0.0, 1.0, 0.0, 0.0, 1.0, 0.0, 1.0, 1.0, 0.0, 1.0, 0.0, 0.0, 1.0, 0.0, 1.0, 1.0, 0.0, 1.0, 0.0, 0.0, 1.0, 0.0, 1.0, 1.0, 0.0, 1.0, 0.0, 0.0, 1.0, 0.0, 1.0, 1.0, 0.0, 1.0, 0.0, 0.0, 1.0, 0.0, 1.0, 1.0, 0.0, 1.0, 0.0, 0.0, 1.0, 0.0, 1.0, 1.0, 0.0, 1.0, 0.0, 0.0, 1.0, 0.0, 1.0, 1.0, 0.0, 1.0, 0.0, 0.0, 1.0, 0.0, 1.0, 1.0, 0.0, 1.0, 0.0, 0.0, 1.0, 0.0, 1.0, 1.0, 0.0, 1.0, 0.0, 0.0, 1.0, 0.0, 1.0, 1.0, 0.0, 1.0, 0.0, 0.0, 1.0, 0.0, 1.0, 1.0, 0.0, 1.0, 0.0, 0.0, 1.0, 0.0, 1.0, 1.0, 0.0, 1.0, 0.0, 0.0, 1.0, 0.0, 1.0, 1.0, 0.0, 1.0, 0.0, 0.0, 1.0, 0.0, 1.0, 1.0, 0.0, 1.0, 0.0, 0.0, 1.0, 0.0, 1.0, 1.0, 0.0, 1.0, 0.0, 0.0, 1.0, 0.0, 1.0, 1.0, 0.0, 1.0, 0.0, 0.0, 1.0, 0.0, 1.0, 1.0, 0.0, 1.0, 0.0, 0.0, 1.0, 0.0, 1.0, 1.0, 0.0, 1.0, 0.0, 0.0, 1.0, 0.0, 1.0, 1.0, 0.0, 1.0, 0.0, 0.0, 1.0, 0.0, 1.0, 1.0, 0.0, 1.0, 0.0, 0.0, 1.0, 0.0, 1.0, 1.0, 0.0, 1.0, 0.0, 0.0, 1.0, 0.0, 1.0, 1.0, 0.0, 1.0, 0.0, 0.0, 1.0, 0.0, 1.0, 1.0, 0.0, 1.0, 0.0, 0.0, 1.0, 0.0, 1.0, 1.0, 0.0, 1.0, 0.0, 0.0, 1.0, 0.0, 1.0, 1.0, 0.0, 1.0, 0.0, 0.0, 1.0, 0.0, 1.0, 1.0, 0.0, 1.0, 0.0, 0.0, 1.0, 0.0, 1.0, 1.0, 0.0, 1.0, 0.0, 0.0, 1.0, 0.0, 1.0, 1.0, 0.0, 1.0, 0.0, 0.0, 1.0, 0.0, 1.0, 1.0, 0.0, 1.0, 0.0, 0.0, 1.0, 0.0, 1.0, 1.0, 0.0, 1.0, 0.0, 0.0, 1.0, 0.0, 1.0, 1.0, 0.0, 1.0, 0.0, 0.0, 1.0, 0.0, 1.0, 1.0, 0.0, 1.0, 0.0, 0.0, 1.0, 0.0, 1.0, 1.0, 0.0, 1.0, 0.0, 0.0, 1.0, 0.0, 1.0, 1.0, 0.0, 1.0, 0.0, 0.0, 1.0, 0.0, 1.0, 1.0, 0.0, 1.0, 0.0, 0.0, 1.0, 0.0, 1.0, 1.0, 0.0, 1.0, 0.0, 0.0, 1.0, 0.0, 1.0, 1.0, 0.0, 1.0, 0.0, 0.0, 1.0, 0.0, 1.0, 1.0, 0.0, 1.0, 0.0, 0.0, 1.0, 0.0, 1.0, 1.0, 0.0, 1.0, 0.0, 0.0, 1.0, 0.0, 1.0, 1.0, 0.0, 1.0, 0.0, 0.0, 1.0, 0.0, 1.0, 1.0, 0.0, 1.0, 0.0, 0.0, 1.0, 0.0, 1.0, 1.0, 0.0, 1.0, 0.0, 0.0, 1.0, 0.0, 1.0, 1.0, 0.0, 1.0, 0.0, 0.0, 1.0, 0.0, 1.0, 1.0, 0.0, 1.0, 0.0, 0.0, 1.0, 0.0, 1.0, 1.0, 0.0, 1.0, 0.0, 0.0, 1.0, 0.0, 1.0, 1.0, 0.0, 1.0, 0.0, 0.0, 1.0, 0.0, 1.0, 1.0, 0.0, 1.0, 0.0, 0.0, 1.0, 0.0, 1.0, 1.0, 0.0, 1.0, 0.0, 0.0, 1.0, 0.0, 1.0, 1.0, 0.0, 1.0, 0.0, 0.0, 1.0, 0.0, 1.0, 1.0, 0.0, 1.0, 0.0, 0.0, 1.0, 0.0, 1.0, 1.0, 0.0, 1.0, 0.0, 0.0, 1.0, 0.0, 1.0, 1.0, 0.0, 1.0, 0.0, 0.0, 1.0, 0.0, 1.0, 1.0, 0.0, 1.0, 0.0, 0.0, 1.0, 0.0, 1.0, 1.0, 0.0, 1.0, 0.0, 0.0, 1.0, 0.0, 1.0, 1.0, 0.0, 1.0, 0.0, 0.0, 1.0, 0.0, 1.0, 1.0, 0.0, 1.0, 0.0, 0.0, 1.0, 0.0, 1.0, 1.0, 0.0, 1.0, 0.0, 0.0, 1.0, 0.0, 1.0, 1.0, 0.0, 1.0, 0.0, 0.0, 1.0, 0.0, 1.0, 1.0, 0.0, 1.0, 0.0, 0.0, 1.0, 0.0, 1.0, 1.0, 0.0, 1.0, 0.0, 0.0, 1.0, 0.0, 1.0, 1.0, 0.0, 1.0, 0.0, 0.0, 1.0, 0.0, 1.0, 1.0, 0.0, 1.0, 0.0, 0.0, 1.0, 0.0, 1.0, 1.0, 0.0, 1.0, 0.0, 0.0, 1.0, 0.0, 1.0, 1.0, 0.0, 1.0, 0.0, 0.0, 1.0, 0.0, 1.0, 1.0, 0.0, 1.0, 0.0, 0.0, 1.0, 0.0, 1.0, 1.0, 0.0, 1.0, 0.0, 0.0, 1.0, 0.0, 1.0, 1.0, 0.0, 1.0, 0.0, 0.0, 1.0, 0.0, 1.0, 1.0, 0.0, 1.0, 0.0, 0.0, 1.0, 0.0, 1.0, 1.0, 0.0, 1.0, 0.0, 0.0, 1.0, 0.0, 1.0, 1.0, 0.0, 1.0, 0.0, 0.0, 1.0, 0.0, 1.0, 1.0, 0.0, 1.0, 0.0, 0.0, 1.0, 0.0, 1.0, 1.0, 0.0, 1.0, 0.0, 0.0, 1.0, 0.0, 1.0, 1.0, 0.0, 1.0, 0.0, 0.0, 1.0, 0.0, 1.0, 1.0, 0.0, 1.0, 0.0, 0.0, 1.0, 0.0, 1.0, 1.0, 0.0, 1.0, 0.0, 0.0, 1.0, 0.0, 1.0, 1.0, 0.0, 1.0, 0.0, 0.0, 1.0, 0.0, 1.0, 1.0, 0.0, 1.0, 0.0, 0.0, 1.0, 0.0, 1.0, 1.0, 0.0, 1.0, 0.0, 0.0, 1.0, 0.0, 1.0, 1.0, 0.0, 1.0, 0.0, 0.0, 1.0, 0.0, 1.0, 1.0, 0.0, 1.0, 0.0, 0.0, 1.0, 0.0, 1.0, 1.0, 0.0, 1.0, 0.0, 0.0, 1.0, 0.0, 1.0, 1.0, 0.0, 1.0, 0.0, 0.0, 1.0, 0.0, 1.0, 1.0, 0.0, 1.0, 0.0, 0.0, 1.0, 0.0, 1.0, 1.0, 0.0, 1.0, 0.0, 0.0, 1.0, 0.0, 1.0, 1.0, 0.0, 1.0, 0.0, 0.0, 1.0, 0.0, 1.0, 1.0, 0.0, 1.0, 0.0, 0.0, 1.0, 0.0, 1.0, 1.0, 0.0, 1.0, 0.0, 0.0, 1.0, 0.0, 1.0, 1.0, 0.0, 1.0, 0.0, 0.0, 1.0, 0.0, 1.0, 1.0, 0.0, 1.0, 0.0, 0.0, 1.0, 0.0, 1.0, 1.0, 0.0, 1.0, 0.0, 0.0, 1.0, 0.0, 1.0, 1.0, 0.0, 1.0, 0.0, 0.0, 1.0, 0.0, 1.0, 1.0, 0.0, 1.0, 0.0, 0.0, 1.0, 0.0, 1.0, 1.0, 0.0, 1.0, 0.0, 0.0, 1.0, 0.0, 1.0, 1.0, 0.0, 1.0, 0.0, 0.0, 1.0, 0.0, 1.0, 1.0, 0.0, 1.0, 0.0, 0.0, 1.0, 0.0, 1.0, 1.0, 0.0, 1.0, 0.0, 0.0, 1.0, 0.0, 1.0, 1.0, 0.0, 1.0, 0.0, 0.0, 1.0, 0.0, 1.0, 1.0, 0.0, 1.0, 0.0, 0.0, 1.0, 0.0, 1.0, 1.0, 0.0, 1.0, 0.5418, 0.5117, 0.532, 0.5164, 0.5313, 0.5111, 0.5375, 0.5092, 0.0761, 0.2561, 0.07582, 0.2688, 0.07092, 0.2647, 0.07161, 0.2594, 0.9745, 0.4899, 0.9747, 0.5009, 0.9294, 0.5005, 0.9294, 0.4906, 0.3388, 0.5169, 0.3391, 0.5059, 0.3845, 0.5052, 0.3848, 0.5157, 0.9294, 0.4906, 0.9294, 0.5005, 0.8404, 0.5013, 0.8404, 0.4905, 0.3848, 0.5157, 0.3845, 0.5052, 0.4745, 0.5032, 0.4746, 0.5145, 0.5413, 0.4932, 0.5416, 0.503, 0.5377, 0.5032, 0.5377, 0.4974, 0.04975, 0.2608, 0.05685, 0.2515, 0.05901, 0.2557, 0.05471, 0.2626, 0.3391, 0.5059, 0.3388, 0.4949, 0.3843, 0.4944, 0.3845, 0.5052, 0.3845, 0.5052, 0.3843, 0.4944, 0.4743, 0.4931, 0.4745, 0.5032, 0.9757, 0.4471, 0.9745, 0.4899, 0.9294, 0.4906, 0.93, 0.4468, 0.93, 0.4468, 0.9294, 0.4906, 0.8404, 0.4905, 0.8397, 0.4464, 0.3047, 0.2889, 0.2947, 0.2873, 0.2987, 0.2839, 0.3052, 0.2854, 0.9971, 0.2853, 0.9999, 0.297, 0.9942, 0.297, 0.9935, 0.2896, 0.3106, 0.542, 0.3061, 0.5337, 0.3085, 0.5306, 0.3123, 0.5364, 0.3247, 0.3105, 0.3139, 0.3102, 0.3176, 0.306, 0.3226, 0.307, 0.9963, 0.3074, 0.9971, 0.3536, 0.9875, 0.3539, 0.9852, 0.3093, 0.3138, 0.45, 0.313, 0.3594, 0.3232, 0.3595, 0.3244, 0.4498, 0.02218, 0.3482, 0.01018, 0.3321, 0.01889, 0.3243, 0.02643, 0.3172, 0.03536, 0.3249, 0.04641, 0.3353, 0.3154, 0.4973, 0.3138, 0.45, 0.3244, 0.4498, 0.3272, 0.4946, 0.7843, 0.5152, 0.7732, 0.511, 0.7772, 0.5073, 0.7845, 0.5094, 0.3388, 0.5169, 0.3274, 0.5206, 0.3275, 0.515, 0.3343, 0.5139, 0.3391, 0.5059, 0.3388, 0.5169, 0.3343, 0.5139, 0.3353, 0.5088, 0.9966, 0.4471, 0.9969, 0.491, 0.9862, 0.491, 0.9854, 0.4472, 0.05685, 0.2515, 0.05429, 0.2411, 0.0595, 0.2414, 0.06011, 0.2481, 0.9738, 0.2971, 0.9743, 0.286, 0.9791, 0.2891, 0.978, 0.2942, 0.3229, 0.5259, 0.3227, 0.5385, 0.3178, 0.5356, 0.3173, 0.5276, 0.9852, 0.3093, 0.9875, 0.3539, 0.9756, 0.3543, 0.9739, 0.3088, 0.3244, 0.4498, 0.3232, 0.3595, 0.3343, 0.3595, 0.3363, 0.4496, 0.9983, 0.4471, 0.9757, 0.4471, 0.9756, 0.3543, 0.9983, 0.3543, 0.3272, 0.4946, 0.3244, 0.4498, 0.3363, 0.4496, 0.3388, 0.4949, 0.9862, 0.491, 0.983, 0.4983, 0.9747, 0.5009, 0.9745, 0.4899, 0.3303, 0.5033, 0.3391, 0.5059, 0.3353, 0.5088, 0.3276, 0.5063, 0.3303, 0.5033, 0.3272, 0.4946, 0.3388, 0.4949, 0.3391, 0.5059, 0.9854, 0.4472, 0.9862, 0.491, 0.9745, 0.4899, 0.9757, 0.4471, 0.1175, 0.01911, 0.1065, 0.01995, 0.1038, 0.01601, 0.1125, 0.01495, 0.7731, 0.4917, 0.785, 0.4894, 0.7824, 0.495, 0.7778, 0.4955, 0.3618, 0.7581, 0.3598, 0.7718, 0.3546, 0.7685, 0.3553, 0.7591, 0.7942, 0.3104, 0.7931, 0.3574, 0.7825, 0.3576, 0.7827, 0.3091, 0.5199, 0.4466, 0.5178, 0.358, 0.5291, 0.3579, 0.5305, 0.4464, 0.7931, 0.3574, 0.795, 0.446, 0.7837, 0.446, 0.7825, 0.3576, 0.5189, 0.4919, 0.5199, 0.4466, 0.5305, 0.4464, 0.5305, 0.4931, 0.796, 0.4901, 0.7961, 0.5009, 0.7878, 0.4981, 0.785, 0.4894, 0.5207, 0.5141, 0.5194, 0.5029, 0.5241, 0.5052, 0.5239, 0.5103, 0.5194, 0.5029, 0.5189, 0.4919, 0.5305, 0.4931, 0.5273, 0.5001, 0.795, 0.446, 0.796, 0.4901, 0.785, 0.4894, 0.7837, 0.446, 0.09273, 0.07925, 0.08112, 0.07745, 0.08966, 0.02622, 0.1015, 0.02875, 0.8404, 0.5013, 0.8405, 0.5116, 0.7955, 0.5118, 0.7961, 0.5009, 0.3365, 0.6955, 0.3486, 0.6937, 0.3558, 0.746, 0.3432, 0.7472, 0.4721, 0.3001, 0.472, 0.2895, 0.5171, 0.2895, 0.5165, 0.3005, 0.8388, 0.3094, 0.8386, 0.356, 0.7931, 0.3574, 0.7942, 0.3104, 0.4743, 0.448, 0.4729, 0.3578, 0.5178, 0.358, 0.5199, 0.4466, 0.8386, 0.356, 0.8397, 0.4464, 0.795, 0.446, 0.7931, 0.3574, 0.4743, 0.4931, 0.4743, 0.448, 0.5199, 0.4466, 0.5189, 0.4919, 0.8404, 0.4905, 0.8404, 0.5013, 0.7961, 0.5009, 0.796, 0.4901, 0.4746, 0.5145, 0.4745, 0.5032, 0.5194, 0.5029, 0.5207, 0.5141, 0.4745, 0.5032, 0.4743, 0.4931, 0.5189, 0.4919, 0.5194, 0.5029, 0.8397, 0.4464, 0.8404, 0.4905, 0.796, 0.4901, 0.795, 0.446, 0.3354, 0.2886, 0.3365, 0.3001, 0.3318, 0.2977, 0.332, 0.2924, 0.04663, 0.5398, 0.05729, 0.5344, 0.05646, 0.5401, 0.05124, 0.5416, 0.3367, 0.312, 0.3365, 0.3001, 0.3821, 0.3008, 0.3821, 0.3117, 0.9743, 0.286, 0.9738, 0.2971, 0.9285, 0.297, 0.9284, 0.2864, 0.3821, 0.3117, 0.3821, 0.3008, 0.4721, 0.3001, 0.4721, 0.3118, 0.9284, 0.2864, 0.9285, 0.297, 0.8386, 0.2986, 0.8385, 0.287, 0.3138, 0.2998, 0.3137, 0.2908, 0.318, 0.2933, 0.3177, 0.2997, 0.9963, 0.3074, 0.9852, 0.3093, 0.988, 0.3039, 0.9926, 0.3037, 0.3247, 0.3105, 0.3283, 0.3029, 0.3365, 0.3001, 0.3367, 0.312, 0.7827, 0.3091, 0.7717, 0.309, 0.7755, 0.3045, 0.7804, 0.3054, 0.5166, 0.3122, 0.5165, 0.3005, 0.5249, 0.3034, 0.5277, 0.3128, 0.9747, 0.5009, 0.983, 0.4983, 0.9858, 0.5012, 0.9795, 0.5036, 0.4721, 0.3118, 0.4721, 0.3001, 0.5165, 0.3005, 0.5166, 0.3122, 0.8385, 0.287, 0.8386, 0.2986, 0.7939, 0.2987, 0.7924, 0.2873, 0.9738, 0.2971, 0.9739, 0.3088, 0.9287, 0.3087, 0.9285, 0.297, 0.9285, 0.297, 0.9287, 0.3087, 0.8388, 0.3094, 0.8386, 0.2986, 0.7732, 0.511, 0.7733, 0.5013, 0.7773, 0.5012, 0.7772, 0.5073, 0.9825, 0.3001, 0.9852, 0.3093, 0.9739, 0.3088, 0.9738, 0.2971, 0.7939, 0.2987, 0.7942, 0.3104, 0.7827, 0.3091, 0.786, 0.3016, 0.8386, 0.2986, 0.8388, 0.3094, 0.7942, 0.3104, 0.7939, 0.2987, 0.03536, 0.3249, 0.02643, 0.3172, 0.04914, 0.2725, 0.05946, 0.2771, 0.3343, 0.3595, 0.3367, 0.312, 0.3821, 0.3117, 0.3813, 0.3585, 0.3813, 0.3585, 0.3821, 0.3117, 0.4721, 0.3118, 0.4729, 0.3578, 0.313, 0.3594, 0.3139, 0.3102, 0.3247, 0.3105, 0.3232, 0.3595, 0.3232, 0.3595, 0.3247, 0.3105, 0.3367, 0.312, 0.3343, 0.3595, 0.5178, 0.358, 0.5166, 0.3122, 0.5277, 0.3128, 0.5291, 0.3579, 0.4729, 0.3578, 0.4721, 0.3118, 0.5166, 0.3122, 0.5178, 0.358, 0.3308, 0.7613, 0.3411, 0.7572, 0.345, 0.7603, 0.3372, 0.7639, 0.5413, 0.4932, 0.5529, 0.4918, 0.5506, 0.4966, 0.5455, 0.4965, 0.2927, 0.2982, 0.2947, 0.2873, 0.2982, 0.2915, 0.2965, 0.2966, 0.3138, 0.45, 0.3028, 0.4502, 0.3024, 0.3596, 0.313, 0.3594, 0.5395, 0.3578, 0.55, 0.3577, 0.551, 0.4459, 0.5406, 0.4462, 0.3154, 0.4973, 0.3041, 0.4971, 0.3028, 0.4502, 0.3138, 0.45, 0.3196, 0.2686, 0.3084, 0.2658, 0.317, 0.2166, 0.3287, 0.2184, 0.2981, 0.5444, 0.3106, 0.542, 0.3196, 0.5933, 0.3077, 0.5954, 0.3287, 0.2184, 0.317, 0.2166, 0.331, 0.1162, 0.344, 0.118, 0.3077, 0.5954, 0.3196, 0.5933, 0.3365, 0.6955, 0.3234, 0.6974, 0.5416, 0.503, 0.5413, 0.4932, 0.5455, 0.4965, 0.5451, 0.5029, 0.3041, 0.4971, 0.3154, 0.4973, 0.3119, 0.5016, 0.3068, 0.5006, 0.3068, 0.5183, 0.2967, 0.5201, 0.2997, 0.5153, 0.306, 0.5148, 0.5406, 0.4462, 0.551, 0.4459, 0.5529, 0.4918, 0.5413, 0.4932, 0.2947, 0.2873, 0.2941, 0.2756, 0.2989, 0.2789, 0.2987, 0.2839, 0.2967, 0.5201, 0.3068, 0.5183, 0.3077, 0.5224, 0.3015, 0.5232, 0.2941, 0.2756, 0.3039, 0.2742, 0.3063, 0.2775, 0.2989, 0.2789, 0.2979, 0.5311, 0.3061, 0.5337, 0.3106, 0.542, 0.2981, 0.5444, 0.3301, 0.7492, 0.3432, 0.7472, 0.3411, 0.7572, 0.3308, 0.7613, 0.344, 0.118, 0.331, 0.1162, 0.3385, 0.0652, 0.3513, 0.0661, 0.3234, 0.6974, 0.3365, 0.6955, 0.3432, 0.7472, 0.3301, 0.7492, 0.3139, 0.3102, 0.3021, 0.3112, 0.3047, 0.3065, 0.31, 0.3068, 0.313, 0.3594, 0.3024, 0.3596, 0.3021, 0.3112, 0.3139, 0.3102, 0.0761, 0.2561, 0.06572, 0.2537, 0.06639, 0.2499, 0.0728, 0.2515, 0.5558, 0.4996, 0.5633, 0.5029, 0.5594, 0.5052, 0.5531, 0.5023, 0.06572, 0.2537, 0.0761, 0.2561, 0.07161, 0.2594, 0.06501, 0.2573, 0.5508, 0.3113, 0.5621, 0.3116, 0.5613, 0.3577, 0.55, 0.3577, 0.3028, 0.4502, 0.291, 0.4504, 0.2914, 0.3596, 0.3024, 0.3596, 0.55, 0.3577, 0.5613, 0.3577, 0.5616, 0.4456, 0.551, 0.4459, 0.3041, 0.4971, 0.2924, 0.498, 0.291, 0.4504, 0.3028, 0.4502, 0.3084, 0.2658, 0.2965, 0.2642, 0.3045, 0.2146, 0.317, 0.2166, 0.317, 0.2166, 0.3045, 0.2146, 0.3191, 0.1146, 0.331, 0.1162, 0.5529, 0.4918, 0.5645, 0.4914, 0.5633, 0.5029, 0.5558, 0.4996, 0.3018, 0.505, 0.3041, 0.4971, 0.3068, 0.5006, 0.3047, 0.5074, 0.3018, 0.505, 0.2928, 0.5086, 0.2924, 0.498, 0.3041, 0.4971, 0.551, 0.4459, 0.5616, 0.4456, 0.5645, 0.4914, 0.5529, 0.4918, 0.05429, 0.2411, 0.05861, 0.2298, 0.06181, 0.2337, 0.0595, 0.2414, 0.3039, 0.2742, 0.2941, 0.2756, 0.2965, 0.2642, 0.3084, 0.2658, 0.3385, 0.0652, 0.3255, 0.06351, 0.3288, 0.05046, 0.3368, 0.05557, 0.331, 0.1162, 0.3191, 0.1146, 0.3255, 0.06351, 0.3385, 0.0652, 0.3021, 0.3112, 0.2899, 0.311, 0.2927, 0.2982, 0.2997, 0.3026, 0.7961, 0.5009, 0.7955, 0.5118, 0.7908, 0.5085, 0.7919, 0.5037, 0.3024, 0.3596, 0.2914, 0.3596, 0.2899, 0.311, 0.3021, 0.3112, 0.116, 0.7946, 0.3308, 0.7613, 0.3347, 0.7741, 0.1178, 0.8062, 0.08039, 0.5777, 0.2981, 0.5444, 0.3077, 0.5954, 0.08881, 0.6281, 0.08881, 0.6281, 0.3077, 0.5954, 0.3234, 0.6974, 0.1057, 0.7295, 0.07382, 0.5546, 0.2967, 0.5201, 0.2979, 0.5311, 0.07883, 0.566, 0.07883, 0.566, 0.2979, 0.5311, 0.2981, 0.5444, 0.08039, 0.5777, 0.1154, 0.781, 0.3301, 0.7492, 0.3308, 0.7613, 0.116, 0.7946, 0.1057, 0.7295, 0.3234, 0.6974, 0.3301, 0.7492, 0.1154, 0.781, 0.05861, 0.2298, 0.07043, 0.2306, 0.06713, 0.2349, 0.06181, 0.2337, 0.9999, 0.297, 0.9963, 0.3074, 0.9926, 0.3037, 0.9942, 0.297, 0.2997, 0.3026, 0.2927, 0.2982, 0.2965, 0.2966, 0.3024, 0.3003, 0.7713, 0.2898, 0.7811, 0.285, 0.7818, 0.2906, 0.7758, 0.2924, 0.04641, 0.3353, 0.04352, 0.4721, 0.01504, 0.4558, 0.02218, 0.3482, 0.7515, 0.3583, 0.7623, 0.358, 0.7631, 0.4462, 0.7517, 0.4462, 0.06989, 0.53, 0.05729, 0.5344, 0.03168, 0.4841, 0.04352, 0.4721, 0.08293, 0.2325, 0.07043, 0.2306, 0.07813, 0.1801, 0.08999, 0.1817, 0.08999, 0.1817, 0.07813, 0.1801, 0.09273, 0.07925, 0.1057, 0.08135, 0.9963, 0.5123, 0.9863, 0.5154, 0.9863, 0.5099, 0.9925, 0.5089, 0.06521, 0.2692, 0.05946, 0.2771, 0.05803, 0.2722, 0.06308, 0.2655, 0.07157, 0.5432, 0.06264, 0.5417, 0.05729, 0.5344, 0.06989, 0.53, 0.7517, 0.4462, 0.7631, 0.4462, 0.7624, 0.4909, 0.751, 0.4907, 0.07177, 0.2397, 0.07882, 0.2451, 0.07489, 0.2465, 0.06865, 0.2417, 0.07882, 0.2451, 0.07177, 0.2397, 0.07043, 0.2306, 0.08293, 0.2325, 0.1146, 0.03069, 0.1015, 0.02875, 0.1065, 0.01995, 0.1175, 0.01911, 0.1057, 0.08135, 0.09273, 0.07925, 0.1015, 0.02875, 0.1146, 0.03069, 0.07209, 0.281, 0.05946, 0.2771, 0.06521, 0.2692, 0.07582, 0.2688, 0.9969, 0.491, 0.9999, 0.5023, 0.9942, 0.5024, 0.9937, 0.4958, 0.9999, 0.5023, 0.9963, 0.5123, 0.9925, 0.5089, 0.9942, 0.5024, 0.04641, 0.3353, 0.03536, 0.3249, 0.05946, 0.2771, 0.07209, 0.281, 0.7939, 0.2987, 0.786, 0.3016, 0.7833, 0.299, 0.7889, 0.2964, 0.05721, 0.5813, 0.06845, 0.5802, 0.07599, 0.6302, 0.06451, 0.632, 0.06451, 0.632, 0.07599, 0.6302, 0.09364, 0.7317, 0.08084, 0.7339, 0.1056, 0.8117, 0.09397, 0.8099, 0.09681, 0.8051, 0.1045, 0.8057, 0.05222, 0.5703, 0.05466, 0.5591, 0.05861, 0.562, 0.05784, 0.5697, 0.05466, 0.5591, 0.06353, 0.5572, 0.06452, 0.5608, 0.05861, 0.562, 0.08084, 0.7339, 0.09364, 0.7317, 0.1021, 0.7834, 0.08971, 0.7865, 0.785, 0.4894, 0.7878, 0.4981, 0.7849, 0.5012, 0.7824, 0.495, 0.06845, 0.5802, 0.08039, 0.5777, 0.08881, 0.6281, 0.07599, 0.6302, 0.07599, 0.6302, 0.08881, 0.6281, 0.1057, 0.7295, 0.09364, 0.7317, 0.07382, 0.5546, 0.07883, 0.566, 0.07258, 0.5646, 0.07105, 0.5599, 0.06988, 0.5709, 0.07883, 0.566, 0.08039, 0.5777, 0.06845, 0.5802, 0.1021, 0.7834, 0.1154, 0.781, 0.116, 0.7946, 0.1067, 0.7921, 0.09364, 0.7317, 0.1057, 0.7295, 0.1154, 0.781, 0.1021, 0.7834, 0.9754, 0.5121, 0.9747, 0.5009, 0.9795, 0.5036, 0.979, 0.5084, 0.7955, 0.5118, 0.7843, 0.5152, 0.7845, 0.5094, 0.7908, 0.5085, 0.2927, 0.2982, 0.07582, 0.2688, 0.0761, 0.2561, 0.2947, 0.2873, 0.5621, 0.3116, 0.7484, 0.3108, 0.7515, 0.3583, 0.5613, 0.3577, 0.291, 0.4504, 0.04352, 0.4721, 0.04641, 0.3353, 0.2914, 0.3596, 0.5613, 0.3577, 0.7515, 0.3583, 0.7517, 0.4462, 0.5616, 0.4456, 0.2924, 0.498, 0.06989, 0.53, 0.04352, 0.4721, 0.291, 0.4504, 0.2965, 0.2642, 0.08293, 0.2325, 0.08999, 0.1817, 0.3045, 0.2146, 0.3045, 0.2146, 0.08999, 0.1817, 0.1057, 0.08135, 0.3191, 0.1146, 0.9852, 0.3093, 0.9825, 0.3001, 0.9857, 0.2969, 0.988, 0.3039, 0.2967, 0.5201, 0.07382, 0.5546, 0.07157, 0.5432, 0.2928, 0.5086, 0.2928, 0.5086, 0.07157, 0.5432, 0.06989, 0.53, 0.2924, 0.498, 0.5616, 0.4456, 0.7517, 0.4462, 0.751, 0.4907, 0.5645, 0.4914, 0.2947, 0.2873, 0.0761, 0.2561, 0.07882, 0.2451, 0.2941, 0.2756, 0.2941, 0.2756, 0.07882, 0.2451, 0.08293, 0.2325, 0.2965, 0.2642, 0.3255, 0.06351, 0.1146, 0.03069, 0.1175, 0.01911, 0.3288, 0.05046, 0.3191, 0.1146, 0.1057, 0.08135, 0.1146, 0.03069, 0.3255, 0.06351, 0.2899, 0.311, 0.07209, 0.281, 0.07582, 0.2688, 0.2927, 0.2982, 0.9862, 0.491, 0.9969, 0.491, 0.9937, 0.4958, 0.9887, 0.4952, 0.7924, 0.2873, 0.7939, 0.2987, 0.7889, 0.2964, 0.789, 0.2914, 0.2914, 0.3596, 0.04641, 0.3353, 0.07209, 0.281, 0.2899, 0.311, 0.5313, 0.5111, 0.5298, 0.5027, 0.5377, 0.5032, 0.5375, 0.5092, 0.5298, 0.5027, 0.5327, 0.4966, 0.5377, 0.4974, 0.5377, 0.5032, 0.5239, 0.5103, 0.5241, 0.5052, 0.5298, 0.5027, 0.5313, 0.5111, 0.5416, 0.503, 0.5418, 0.5117, 0.5375, 0.5092, 0.5377, 0.5032, 0.5194, 0.5029, 0.5273, 0.5001, 0.5298, 0.5027, 0.5241, 0.5052, 0.532, 0.5164, 0.5207, 0.5141, 0.5239, 0.5103, 0.5313, 0.5111, 0.5305, 0.4931, 0.5413, 0.4932, 0.5377, 0.4974, 0.5327, 0.4966, 0.5273, 0.5001, 0.5305, 0.4931, 0.5327, 0.4966, 0.5298, 0.5027, 0.345, 0.7603, 0.3553, 0.7591, 0.3546, 0.7685, 0.3461, 0.7704, 0.347, 0.7512, 0.353, 0.7517, 0.3553, 0.7591, 0.345, 0.7603, 0.3372, 0.7639, 0.345, 0.7603, 0.3461, 0.7704, 0.3382, 0.7695, 0.3598, 0.7718, 0.3469, 0.7767, 0.3461, 0.7704, 0.3546, 0.7685, 0.3469, 0.7767, 0.3347, 0.7741, 0.3382, 0.7695, 0.3461, 0.7704, 0.3432, 0.7472, 0.3558, 0.746, 0.353, 0.7517, 0.347, 0.7512, 0.3558, 0.746, 0.3618, 0.7581, 0.3553, 0.7591, 0.353, 0.7517, 0.3411, 0.7572, 0.3432, 0.7472, 0.347, 0.7512, 0.345, 0.7603, 0.5451, 0.5029, 0.5531, 0.5023, 0.5518, 0.5106, 0.5454, 0.5085, 0.5455, 0.4965, 0.5506, 0.4966, 0.5531, 0.5023, 0.5451, 0.5029, 0.5531, 0.5023, 0.5594, 0.5052, 0.5587, 0.5101, 0.5518, 0.5106, 0.5633, 0.5029, 0.5631, 0.5132, 0.5587, 0.5101, 0.5594, 0.5052, 0.5516, 0.516, 0.5418, 0.5117, 0.5454, 0.5085, 0.5518, 0.5106, 0.5418, 0.5117, 0.5416, 0.503, 0.5451, 0.5029, 0.5454, 0.5085, 0.5631, 0.5132, 0.5516, 0.516, 0.5518, 0.5106, 0.5587, 0.5101, 0.5529, 0.4918, 0.5558, 0.4996, 0.5531, 0.5023, 0.5506, 0.4966, 0.3077, 0.5224, 0.3143, 0.5216, 0.3173, 0.5276, 0.3085, 0.5306, 0.3085, 0.5306, 0.3173, 0.5276, 0.3178, 0.5356, 0.3123, 0.5364, 0.3015, 0.5232, 0.3077, 0.5224, 0.3085, 0.5306, 0.3013, 0.5283, 0.2979, 0.5311, 0.2967, 0.5201, 0.3015, 0.5232, 0.3013, 0.5283, 0.3162, 0.5166, 0.3229, 0.5259, 0.3173, 0.5276, 0.3143, 0.5216, 0.3068, 0.5183, 0.3162, 0.5166, 0.3143, 0.5216, 0.3077, 0.5224, 0.3061, 0.5337, 0.2979, 0.5311, 0.3013, 0.5283, 0.3085, 0.5306, 0.3227, 0.5385, 0.3106, 0.542, 0.3123, 0.5364, 0.3178, 0.5356, 0.312, 0.5138, 0.306, 0.5148, 0.3047, 0.5074, 0.3123, 0.5072, 0.3123, 0.5072, 0.3047, 0.5074, 0.3068, 0.5006, 0.3119, 0.5016, 0.306, 0.5148, 0.2997, 0.5153, 0.2985, 0.5105, 0.3047, 0.5074, 0.3154, 0.4973, 0.3161, 0.507, 0.3123, 0.5072, 0.3119, 0.5016, 0.3161, 0.507, 0.3162, 0.5166, 0.312, 0.5138, 0.3123, 0.5072, 0.2967, 0.5201, 0.2928, 0.5086, 0.2985, 0.5105, 0.2997, 0.5153, 0.3162, 0.5166, 0.3068, 0.5183, 0.306, 0.5148, 0.312, 0.5138, 0.2928, 0.5086, 0.3018, 0.505, 0.3047, 0.5074, 0.2985, 0.5105, 0.3198, 0.513, 0.3198, 0.5067, 0.3276, 0.5063, 0.3275, 0.515, 0.3198, 0.5067, 0.32, 0.5007, 0.3249, 0.4999, 0.3276, 0.5063, 0.3275, 0.515, 0.3276, 0.5063, 0.3353, 0.5088, 0.3343, 0.5139, 0.3154, 0.4973, 0.3272, 0.4946, 0.3249, 0.4999, 0.32, 0.5007, 0.3161, 0.507, 0.3154, 0.4973, 0.32, 0.5007, 0.3198, 0.5067, 0.3162, 0.5166, 0.3161, 0.507, 0.3198, 0.5067, 0.3198, 0.513, 0.3274, 0.5206, 0.3162, 0.5166, 0.3198, 0.513, 0.3275, 0.515, 0.3272, 0.4946, 0.3303, 0.5033, 0.3276, 0.5063, 0.3249, 0.4999, 0.06308, 0.2655, 0.05471, 0.2626, 0.05901, 0.2557, 0.06501, 0.2573, 0.06241, 0.5534, 0.05607, 0.5546, 0.05263, 0.5489, 0.06081, 0.545, 0.06081, 0.545, 0.05263, 0.5489, 0.05124, 0.5416, 0.05646, 0.5401, 0.05803, 0.2722, 0.05343, 0.2694, 0.05471, 0.2626, 0.06308, 0.2655, 0.3105, 0.2999, 0.3024, 0.3003, 0.3042, 0.2926, 0.3103, 0.2942, 0.31, 0.3068, 0.3047, 0.3065, 0.3024, 0.3003, 0.3105, 0.2999, 0.3024, 0.3003, 0.2965, 0.2966, 0.2982, 0.2915, 0.3042, 0.2926, 0.07092, 0.2647, 0.06308, 0.2655, 0.06501, 0.2573, 0.07161, 0.2594, 0.06884, 0.552, 0.06241, 0.5534, 0.06081, 0.545, 0.06849, 0.5464, 0.06264, 0.5417, 0.07157, 0.5432, 0.06849, 0.5464, 0.06081, 0.545, 0.3047, 0.2889, 0.3137, 0.2908, 0.3103, 0.2942, 0.3042, 0.2926, 0.3021, 0.3112, 0.2997, 0.3026, 0.3024, 0.3003, 0.3047, 0.3065, 0.3138, 0.2998, 0.3139, 0.3102, 0.31, 0.3068, 0.3105, 0.2999, 0.05466, 0.5591, 0.04781, 0.5509, 0.05263, 0.5489, 0.05607, 0.5546, 0.04781, 0.5509, 0.04663, 0.5398, 0.05124, 0.5416, 0.05263, 0.5489, 0.05946, 0.2771, 0.04914, 0.2725, 0.05343, 0.2694, 0.05803, 0.2722, 0.07582, 0.2688, 0.06521, 0.2692, 0.06308, 0.2655, 0.07092, 0.2647, 0.05729, 0.5344, 0.06264, 0.5417, 0.06081, 0.545, 0.05646, 0.5401, 0.07157, 0.5432, 0.07382, 0.5546, 0.06884, 0.552, 0.06849, 0.5464, 0.07382, 0.5546, 0.06353, 0.5572, 0.06241, 0.5534, 0.06884, 0.552, 0.04914, 0.2725, 0.04975, 0.2608, 0.05471, 0.2626, 0.05343, 0.2694, 0.3137, 0.2908, 0.3138, 0.2998, 0.3105, 0.2999, 0.3103, 0.2942, 0.06353, 0.5572, 0.05466, 0.5591, 0.05607, 0.5546, 0.06241, 0.5534, 0.05685, 0.2515, 0.06572, 0.2537, 0.06501, 0.2573, 0.05901, 0.2557, 0.5278, 0.3005, 0.5282, 0.2917, 0.5359, 0.2939, 0.5358, 0.3004, 0.3177, 0.2997, 0.318, 0.2933, 0.3243, 0.2915, 0.3257, 0.3003, 0.3257, 0.3003, 0.3243, 0.2915, 0.332, 0.2924, 0.3318, 0.2977, 0.5204, 0.2978, 0.5216, 0.2926, 0.5282, 0.2917, 0.5278, 0.3005, 0.5304, 0.3075, 0.5278, 0.3005, 0.5358, 0.3004, 0.5354, 0.307, 0.3176, 0.306, 0.3177, 0.2997, 0.3257, 0.3003, 0.3226, 0.307, 0.3237, 0.2861, 0.3354, 0.2886, 0.332, 0.2924, 0.3243, 0.2915, 0.7733, 0.5013, 0.7731, 0.4917, 0.7778, 0.4955, 0.7773, 0.5012, 0.3365, 0.3001, 0.3283, 0.3029, 0.3257, 0.3003, 0.3318, 0.2977, 0.5171, 0.2895, 0.5284, 0.2861, 0.5282, 0.2917, 0.5216, 0.2926, 0.5165, 0.3005, 0.5171, 0.2895, 0.5216, 0.2926, 0.5204, 0.2978, 0.3139, 0.3102, 0.3138, 0.2998, 0.3177, 0.2997, 0.3176, 0.306, 0.7811, 0.285, 0.7924, 0.2873, 0.789, 0.2914, 0.7818, 0.2906, 0.3137, 0.2908, 0.3237, 0.2861, 0.3243, 0.2915, 0.318, 0.2933, 0.3283, 0.3029, 0.3247, 0.3105, 0.3226, 0.307, 0.3257, 0.3003, 0.5249, 0.3034, 0.5165, 0.3005, 0.5204, 0.2978, 0.5278, 0.3005, 0.1038, 0.01601, 0.09378, 0.01414, 0.09724, 0.005285, 0.1057, 0.00591, 0.06639, 0.2499, 0.06011, 0.2481, 0.0595, 0.2414, 0.06865, 0.2417, 0.06865, 0.2417, 0.0595, 0.2414, 0.06181, 0.2337, 0.06713, 0.2349, 0.09929, 0.0241, 0.09374, 0.02196, 0.09378, 0.01414, 0.1038, 0.01601, 0.3507, 0.0537, 0.3403, 0.05311, 0.3428, 0.04323, 0.3504, 0.04622, 0.3113, 0.2867, 0.3052, 0.2854, 0.3063, 0.2775, 0.3151, 0.2795, 0.3151, 0.2795, 0.3063, 0.2775, 0.3104, 0.2702, 0.3156, 0.2724, 0.348, 0.06193, 0.342, 0.06059, 0.3403, 0.05311, 0.3507, 0.0537, 0.3403, 0.05311, 0.3332, 0.04855, 0.3347, 0.0429, 0.3428, 0.04323, 0.3052, 0.2854, 0.2987, 0.2839, 0.2989, 0.2789, 0.3063, 0.2775, 0.1125, 0.01495, 0.1038, 0.01601, 0.1057, 0.00591, 0.1132, 0.009137, 0.0728, 0.2515, 0.06639, 0.2499, 0.06865, 0.2417, 0.07489, 0.2465, 0.07882, 0.2451, 0.0761, 0.2561, 0.0728, 0.2515, 0.07489, 0.2465, 0.08966, 0.02622, 0.08773, 0.01317, 0.09378, 0.01414, 0.09374, 0.02196, 0.3039, 0.2742, 0.3084, 0.2658, 0.3104, 0.2702, 0.3063, 0.2775, 0.3084, 0.2658, 0.3196, 0.2686, 0.3156, 0.2724, 0.3104, 0.2702, 0.3137, 0.2908, 0.3047, 0.2889, 0.3052, 0.2854, 0.3113, 0.2867, 0.3204, 0.2809, 0.3137, 0.2908, 0.3113, 0.2867, 0.3151, 0.2795, 0.7714, 0.2986, 0.7713, 0.2898, 0.7758, 0.2924, 0.7755, 0.2984, 0.1065, 0.01995, 0.1015, 0.02875, 0.09929, 0.0241, 0.1038, 0.01601, 0.3368, 0.05557, 0.3288, 0.05046, 0.3332, 0.04855, 0.3403, 0.05311, 0.9857, 0.282, 0.9971, 0.2853, 0.9935, 0.2896, 0.9857, 0.288, 0.983, 0.4983, 0.9862, 0.491, 0.9887, 0.4952, 0.9858, 0.5012, 0.3513, 0.0661, 0.3385, 0.0652, 0.342, 0.06059, 0.348, 0.06193, 0.1015, 0.02875, 0.08966, 0.02622, 0.09374, 0.02196, 0.09929, 0.0241, 0.3563, 0.0544, 0.3513, 0.0661, 0.348, 0.06193, 0.3507, 0.0537, 0.3288, 0.05046, 0.3305, 0.03911, 0.3347, 0.0429, 0.3332, 0.04855, 0.3385, 0.0652, 0.3368, 0.05557, 0.3403, 0.05311, 0.342, 0.06059, 0.9825, 0.3001, 0.9738, 0.2971, 0.978, 0.2942, 0.9857, 0.2969, 0.3196, 0.2686, 0.3204, 0.2809, 0.3151, 0.2795, 0.3156, 0.2724, 0.3305, 0.03911, 0.3435, 0.03757, 0.3428, 0.04323, 0.3347, 0.0429, 0.06572, 0.2537, 0.05685, 0.2515, 0.06011, 0.2481, 0.06639, 0.2499, 0.7717, 0.309, 0.7602, 0.3104, 0.7626, 0.3055, 0.7676, 0.3056, 0.9863, 0.5154, 0.9754, 0.5121, 0.979, 0.5084, 0.9863, 0.5099, 0.7833, 0.299, 0.7804, 0.3054, 0.7755, 0.3045, 0.7755, 0.2984, 0.7496, 0.2986, 0.7499, 0.2881, 0.7543, 0.2913, 0.7536, 0.2963, 0.7733, 0.5013, 0.7732, 0.511, 0.7689, 0.5081, 0.7693, 0.5014, 0.5397, 0.3105, 0.5395, 0.3003, 0.5436, 0.3003, 0.5436, 0.3063, 0.5631, 0.3013, 0.5541, 0.3035, 0.5514, 0.3006, 0.558, 0.2984, 0.7818, 0.2906, 0.7833, 0.299, 0.7755, 0.2984, 0.7758, 0.2924, 0.7824, 0.495, 0.7849, 0.5012, 0.7773, 0.5012, 0.7778, 0.4955, 0.7849, 0.5012, 0.7845, 0.5094, 0.7772, 0.5073, 0.7773, 0.5012, 0.9942, 0.297, 0.9926, 0.3037, 0.988, 0.3039, 0.9857, 0.2969, 0.789, 0.2914, 0.7889, 0.2964, 0.7833, 0.299, 0.7818, 0.2906, 0.9857, 0.288, 0.9857, 0.2969, 0.978, 0.2942, 0.9791, 0.2891, 0.9935, 0.2896, 0.9942, 0.297, 0.9857, 0.2969, 0.9857, 0.288, 0.7919, 0.5037, 0.7908, 0.5085, 0.7845, 0.5094, 0.7849, 0.5012, 0.9858, 0.5012, 0.9863, 0.5099, 0.979, 0.5084, 0.9795, 0.5036, 0.9937, 0.4958, 0.9942, 0.5024, 0.9858, 0.5012, 0.9887, 0.4952, 0.9942, 0.5024, 0.9925, 0.5089, 0.9863, 0.5099, 0.9858, 0.5012, 0.08971, 0.7865, 0.1021, 0.7834, 0.1001, 0.7893, 0.09447, 0.7897, 0.1021, 0.7834, 0.1067, 0.7921, 0.104, 0.7957, 0.1001, 0.7893, 0.05721, 0.5813, 0.05222, 0.5703, 0.05784, 0.5697, 0.05972, 0.5762, 0.08834, 0.7993, 0.08971, 0.7865, 0.09447, 0.7897, 0.09437, 0.7982, 0.07883, 0.566, 0.06988, 0.5709, 0.06626, 0.5685, 0.07258, 0.5646, 0.7618, 0.5011, 0.7693, 0.5014, 0.7689, 0.5081, 0.7619, 0.5092, 0.7646, 0.4944, 0.7692, 0.4958, 0.7693, 0.5014, 0.7618, 0.5011, 0.7614, 0.2909, 0.7677, 0.293, 0.7679, 0.2987, 0.7599, 0.2994, 0.7599, 0.2994, 0.7679, 0.2987, 0.7676, 0.3056, 0.7626, 0.3055, 0.5441, 0.2933, 0.5513, 0.2921, 0.5514, 0.3006, 0.5436, 0.3003, 0.5436, 0.3003, 0.5514, 0.3006, 0.5485, 0.3077, 0.5436, 0.3063, 0.5513, 0.2921, 0.5577, 0.2935, 0.558, 0.2984, 0.5514, 0.3006, 0.7552, 0.5031, 0.7618, 0.5011, 0.7619, 0.5092, 0.7554, 0.5079, 0.7543, 0.2913, 0.7614, 0.2909, 0.7599, 0.2994, 0.7536, 0.2963, 0.1178, 0.8062, 0.1056, 0.8117, 0.1045, 0.8057, 0.1123, 0.8037, 0.5395, 0.3003, 0.5397, 0.2904, 0.5441, 0.2933, 0.5436, 0.3003, 0.09397, 0.8099, 0.08834, 0.7993, 0.09437, 0.7982, 0.09681, 0.8051, 0.116, 0.7946, 0.1178, 0.8062, 0.1123, 0.8037, 0.112, 0.798, 0.7731, 0.4917, 0.7733, 0.5013, 0.7693, 0.5014, 0.7692, 0.4958, 0.06988, 0.5709, 0.06845, 0.5802, 0.06488, 0.5765, 0.06626, 0.5685, 0.7501, 0.5002, 0.7592, 0.4981, 0.7618, 0.5011, 0.7552, 0.5031, 0.06353, 0.5572, 0.07382, 0.5546, 0.07105, 0.5599, 0.06452, 0.5608, 0.104, 0.7957, 0.112, 0.798, 0.1123, 0.8037, 0.1045, 0.8057, 0.09437, 0.7982, 0.104, 0.7957, 0.1045, 0.8057, 0.09681, 0.8051, 0.06452, 0.5608, 0.07105, 0.5599, 0.07258, 0.5646, 0.06626, 0.5685, 0.09447, 0.7897, 0.1001, 0.7893, 0.104, 0.7957, 0.09437, 0.7982, 0.05784, 0.5697, 0.06626, 0.5685, 0.06488, 0.5765, 0.05972, 0.5762, 0.05861, 0.562, 0.06452, 0.5608, 0.06626, 0.5685, 0.05784, 0.5697, 0.7732, 0.511, 0.7623, 0.5146, 0.7619, 0.5092, 0.7689, 0.5081, 0.9743, 0.286, 0.9857, 0.282, 0.9857, 0.288, 0.9791, 0.2891, 0.7827, 0.3091, 0.7825, 0.3576, 0.7723, 0.3577, 0.7717, 0.309, 0.7602, 0.3104, 0.7717, 0.309, 0.7723, 0.3577, 0.7623, 0.358, 0.786, 0.3016, 0.7827, 0.3091, 0.7804, 0.3054, 0.7833, 0.299, 0.7837, 0.446, 0.785, 0.4894, 0.7731, 0.4917, 0.7733, 0.4461, 0.7631, 0.4462, 0.7733, 0.4461, 0.7731, 0.4917, 0.7624, 0.4909, 0.5284, 0.2861, 0.5397, 0.2904, 0.5359, 0.2939, 0.5282, 0.2917, 0.5395, 0.3003, 0.5397, 0.3105, 0.5354, 0.307, 0.5358, 0.3004, 0.7878, 0.4981, 0.7961, 0.5009, 0.7919, 0.5037, 0.7849, 0.5012, 0.7717, 0.309, 0.7714, 0.2986, 0.7755, 0.2984, 0.7755, 0.3045, 0.5291, 0.3579, 0.5277, 0.3128, 0.5397, 0.3105, 0.5395, 0.3578, 0.3435, 0.03757, 0.3542, 0.04282, 0.3504, 0.04622, 0.3428, 0.04323, 0.5397, 0.3105, 0.5508, 0.3113, 0.55, 0.3577, 0.5395, 0.3578, 0.08773, 0.01317, 0.09355, 0.000821, 0.09724, 0.005285, 0.09378, 0.01414, 0.5541, 0.3035, 0.5631, 0.3013, 0.5621, 0.3116, 0.5508, 0.3113, 0.7484, 0.3108, 0.7602, 0.3104, 0.7623, 0.358, 0.7515, 0.3583, 0.751, 0.4907, 0.7624, 0.4909, 0.7592, 0.4981, 0.7501, 0.5002, 0.7496, 0.2986, 0.7573, 0.3021, 0.7602, 0.3104, 0.7484, 0.3108, 0.06845, 0.5802, 0.05721, 0.5813, 0.05972, 0.5762, 0.06488, 0.5765, 0.1067, 0.7921, 0.116, 0.7946, 0.112, 0.798, 0.104, 0.7957, 0.3288, 0.05046, 0.1175, 0.01911, 0.1177, 0.006014, 0.3305, 0.03911, 0.5633, 0.5029, 0.7501, 0.5002, 0.752, 0.5115, 0.5631, 0.5132, 0.5645, 0.4914, 0.751, 0.4907, 0.7501, 0.5002, 0.5633, 0.5029, 0.5612, 0.2899, 0.7499, 0.2881, 0.7496, 0.2986, 0.5631, 0.3013, 0.5631, 0.3013, 0.7496, 0.2986, 0.7484, 0.3108, 0.5621, 0.3116, 0.5397, 0.3105, 0.5277, 0.3128, 0.5304, 0.3075, 0.5354, 0.307, 0.5397, 0.2904, 0.5395, 0.3003, 0.5358, 0.3004, 0.5359, 0.2939, 0.3542, 0.04282, 0.3563, 0.0544, 0.3507, 0.0537, 0.3504, 0.04622, 0.1067, 9.008e-05, 0.1177, 0.006014, 0.1132, 0.009137, 0.1057, 0.00591, 0.09355, 0.000821, 0.1067, 9.008e-05, 0.1057, 0.00591, 0.09724, 0.005285, 0.1177, 0.006014, 0.1175, 0.01911, 0.1125, 0.01495, 0.1132, 0.009137, 0.5612, 0.2899, 0.5631, 0.3013, 0.558, 0.2984, 0.5577, 0.2935, 0.7623, 0.5146, 0.752, 0.5115, 0.7554, 0.5079, 0.7619, 0.5092, 0.7602, 0.3104, 0.7573, 0.3021, 0.7599, 0.2994, 0.7626, 0.3055, 0.752, 0.5115, 0.7501, 0.5002, 0.7552, 0.5031, 0.7554, 0.5079, 0.5508, 0.3113, 0.5397, 0.3105, 0.5436, 0.3063, 0.5485, 0.3077, 0.7499, 0.2881, 0.7617, 0.2855, 0.7614, 0.2909, 0.7543, 0.2913, 0.7617, 0.2855, 0.7713, 0.2898, 0.7677, 0.293, 0.7614, 0.2909, 0.5397, 0.2904, 0.5509, 0.2867, 0.5513, 0.2921, 0.5441, 0.2933, 0.7592, 0.4981, 0.7624, 0.4909, 0.7646, 0.4944, 0.7618, 0.5011, 0.5541, 0.3035, 0.5508, 0.3113, 0.5485, 0.3077, 0.5514, 0.3006, 0.7713, 0.2898, 0.7714, 0.2986, 0.7679, 0.2987, 0.7677, 0.293, 0.7573, 0.3021, 0.7496, 0.2986, 0.7536, 0.2963, 0.7599, 0.2994, 0.5509, 0.2867, 0.5612, 0.2899, 0.5577, 0.2935, 0.5513, 0.2921, 0.7624, 0.4909, 0.7731, 0.4917, 0.7692, 0.4958, 0.7646, 0.4944, 0.7714, 0.2986, 0.7717, 0.309, 0.7676, 0.3056, 0.7679, 0.2987])
me_cube.materials.append(mat_caixa)
me_cube.use_remesh_preserve_volume = False
me_cube.use_remesh_preserve_attributes = False
me_cube.use_mirror_vertex_groups = False
me_cube.update()

# ---- objects
ob_point = bpy.data.objects.new('Point', light_point)
ob_cube = bpy.data.objects.new('Cube', me_cube)
ob_lamp = bpy.data.objects.new('Lamp', light_lamp)
ob_camera = bpy.data.objects.new('Camera', cam_camera)

# ---- transforms, parenting, visibility, modifiers, constraints
ob_point.location = (-3.812, -5.742, 4.538)
ob_point.lineart.crease_threshold = 0.0
ob_cube.location = (0.0, 0.0, 0.0)
ob_cube.lineart.crease_threshold = 0.0
ob_lamp.location = (4.781, -1.791, 8.292)
ob_lamp.rotation_euler = (0.6503, 0.05522, 1.866)
ob_lamp.lock_rotations_4d = False
ob_lamp.empty_display_type = 'ARROWS'
ob_lamp.color = (0.0, 0.0, 0.0, 0.0)
ob_lamp.lineart.crease_threshold = 0.0
ob_camera.location = (7.481, -6.508, 5.344)
ob_camera.rotation_euler = (1.109, 0.01082, 0.8149)
ob_camera.lock_rotations_4d = False
ob_camera.empty_display_type = 'ARROWS'
ob_camera.color = (0.0, 0.0, 0.0, 0.0)
ob_camera.display_type = 'WIRE'
ob_camera.lineart.crease_threshold = 0.0

# ---- collection membership
col_collection_1.objects.link(ob_point)
col_collection_1.objects.link(ob_cube)
col_collection_1.objects.link(ob_lamp)
col_collection_1.objects.link(ob_camera)

# ---- scene / render settings (as saved in the file)
scene.camera = ob_camera
scene.frame_start = 1; scene.frame_end = 250; scene.frame_set(132)
scene.render.engine = 'BLENDER_EEVEE_NEXT'
scene.render.image_settings.color_mode = 'RGB'
scene.render.image_settings.compression = 90
scene.render.resolution_percentage = 50
scene.render.dither_intensity = 0.0
scene.cycles.use_denoising = False
scene.cycles.samples = 10
scene.cycles.sampling_pattern = 'TABULATED_SOBOL'
scene.cycles.light_sampling_threshold = 0.0
scene.cycles.use_adaptive_sampling = False
scene.cycles.use_light_tree = False
scene.cycles.blur_glossy = 0.0
scene.cycles.volume_bounces = 1
scene.cycles.pixel_filter_type = 'GAUSSIAN'
scene.cycles.sample_clamp_indirect = 0.0
scene.view_settings.view_transform = 'Standard'
bpy.context.view_layer.update()
